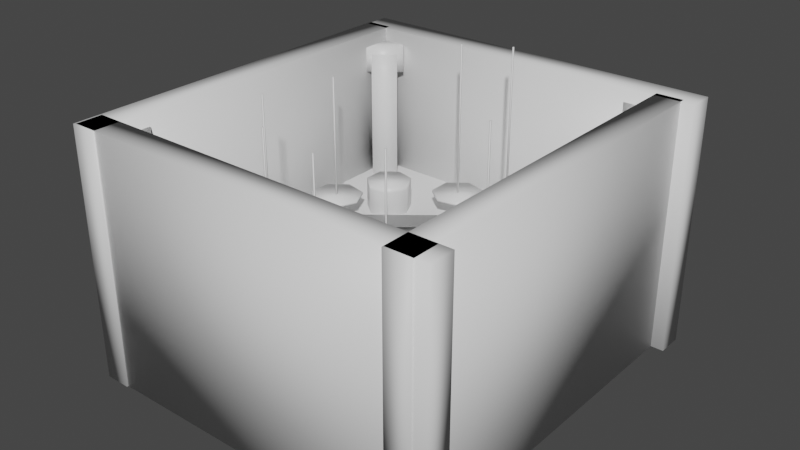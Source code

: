 # Source: BossRoom_2Model.blend  (saved by Blender 2.92.15; exported with 4.5.12 LTS)
import bpy
from mathutils import Matrix  # noqa: F401  (used for matrix-valued properties, if any)

bpy.ops.wm.read_factory_settings(use_empty=True)
scene = bpy.context.scene
scene.name = 'Scene'

# ---- collections
col_collection = bpy.data.collections.new('Collection'); scene.collection.children.link(col_collection)

# ---- materials (node trees are filled in below, after node groups)
mat_floor = bpy.data.materials.new('Floor')
mat_floor.alpha_threshold = 0.0
mat_floor.use_transparent_shadow = False
mat_floor.line_color = (0.0, 0.0, 0.0, 1.0)
mat_wall = bpy.data.materials.new('Wall')
mat_wall.use_transparent_shadow = False
mat_lava = bpy.data.materials.new('lava')
mat_lava.use_transparent_shadow = False

# ---- material node trees
mat_floor.use_nodes = True; mat_floor.node_tree.nodes.clear()
_N = mat_floor.node_tree.nodes; _L = mat_floor.node_tree.links
n0 = _N.new('ShaderNodeOutputMaterial'); n0.name = 'Material Output'; n0.location = (300, 300)
n1 = _N.new('ShaderNodeBsdfPrincipled'); n1.name = 'Principled BSDF'; n1.location = (10, 300)
n1.distribution = 'GGX'
n1.subsurface_method = 'BURLEY'
n1.inputs[2].default_value = 0.4
n1.inputs[3].default_value = 1.45
n1.inputs[27].default_value = (0.0, 0.0, 0.0, 1.0)
n1.inputs[28].default_value = 1.0
_L.new(n1.outputs[0], n0.inputs[0])
n0.is_active_output = True
mat_wall.use_nodes = True; mat_wall.node_tree.nodes.clear()
_N = mat_wall.node_tree.nodes; _L = mat_wall.node_tree.links
n0 = _N.new('ShaderNodeBsdfPrincipled'); n0.name = 'Principled BSDF'; n0.location = (10, 300)
n0.distribution = 'GGX'
n0.subsurface_method = 'BURLEY'
n0.inputs[3].default_value = 1.45
n0.inputs[27].default_value = (0.0, 0.0, 0.0, 1.0)
n0.inputs[28].default_value = 1.0
n1 = _N.new('ShaderNodeOutputMaterial'); n1.name = 'Material Output'; n1.location = (300, 300)
_L.new(n0.outputs[0], n1.inputs[0])
n1.is_active_output = True
mat_lava.use_nodes = True; mat_lava.node_tree.nodes.clear()
_N = mat_lava.node_tree.nodes; _L = mat_lava.node_tree.links
n0 = _N.new('ShaderNodeBsdfPrincipled'); n0.name = 'Principled BSDF'; n0.location = (10, 300)
n0.distribution = 'GGX'
n0.subsurface_method = 'BURLEY'
n0.inputs[3].default_value = 1.45
n0.inputs[27].default_value = (0.0, 0.0, 0.0, 1.0)
n0.inputs[28].default_value = 1.0
n1 = _N.new('ShaderNodeOutputMaterial'); n1.name = 'Material Output'; n1.location = (300, 300)
_L.new(n0.outputs[0], n1.inputs[0])
n1.is_active_output = True

# ---- world
world_world = bpy.data.worlds.new('World'); scene.world = world_world
world_world.use_nodes = True; world_world.node_tree.nodes.clear()
_N = world_world.node_tree.nodes; _L = world_world.node_tree.links
n0 = _N.new('ShaderNodeOutputWorld'); n0.name = 'World Output'; n0.location = (300, 300)
n1 = _N.new('ShaderNodeBackground'); n1.name = 'Background'; n1.location = (10, 300)
n1.inputs[0].default_value = (0.05088, 0.05088, 0.05088, 1.0)
_L.new(n1.outputs[0], n0.inputs[0])
n0.is_active_output = True
world_world.color = (0.05088, 0.05088, 0.05088)
world_world.use_sun_shadow = False
world_world.sun_shadow_jitter_overblur = 0.0

# ---- meshes
me_mesh = bpy.data.meshes.new('Mesh')
me_mesh.from_pydata([(3.031, 50.94, 4.248), (-0.7344, 58.76, 4.248), (-9.194, 60.69, 4.248), (-15.98, 55.28, 4.248), (-15.98, 46.61, 4.248), (-9.194, 41.2, 4.248), (-0.7344, 43.13, 4.248), (3.031, 50.94, 3.248), (-0.7344, 58.76, 3.248), (-9.194, 60.69, 3.248), (-15.98, 55.28, 3.248), (-15.98, 46.61, 3.248), (-9.194, 41.2, 3.248), (-0.7344, 43.13, 3.248)], [], [(0, 1, 2, 3, 4, 5, 6), (13, 12, 11, 10, 9, 8, 7), (7, 8, 1, 0), (8, 9, 2, 1), (9, 10, 3, 2), (10, 11, 4, 3), (11, 12, 5, 4), (12, 13, 6, 5), (13, 7, 0, 6)])
me_mesh.polygons.foreach_set('use_smooth', [True] * 9)
_uv = me_mesh.uv_layers.new(name='UVW')
_uv.uv.foreach_set('vector', [4.237, 5.535, 4.068, 5.496, 3.992, 5.34, 4.068, 5.183, 4.237, 5.144, 4.373, 5.253, 4.373, 5.426, 5.328, 4.085, 5.498, 4.047, 5.634, 4.155, 5.634, 4.329, 5.498, 4.437, 5.328, 4.398, 5.253, 4.242, -0.4796, 5.521, -0.4796, 5.694, -0.4996, 5.694, -0.4996, 5.521, -0.2753, 5.71, -0.2753, 5.884, -0.2954, 5.884, -0.2954, 5.71, 3.712, 5.605, 3.712, 5.431, 3.732, 5.431, 3.732, 5.605, 5.933, -2.982, 5.933, -2.808, 5.913, -2.808, 5.913, -2.982, 3.347, -0.3599, 3.173, -0.3599, 3.173, -0.3799, 3.347, -0.3799, -1.824, 5.661, -1.824, 5.835, -1.844, 5.835, -1.844, 5.661, -0.2753, 5.521, -0.2753, 5.694, -0.2954, 5.694, -0.2954, 5.521])
me_mesh.materials.append(mat_floor)
me_mesh.use_remesh_fix_poles = True
me_mesh.use_remesh_preserve_attributes = False
me_mesh.use_mirror_vertex_groups = False
me_mesh.update()
me_mesh.normals_split_custom_set([tuple(v) for v in zip(*[iter([0.7836, -9.406e-07, 0.6212, 0.4886, 0.6127, 0.6212, -0.1744, 0.764, 0.6212, -0.706, 0.34, 0.6212, -0.706, -0.34, 0.6212, -0.1744, -0.764, 0.6212, 0.4886, -0.6127, 0.6212, 0.4886, -0.6127, -0.6212, -0.1744, -0.764, -0.6212, -0.706, -0.34, -0.6212, -0.706, 0.34, -0.6212, -0.1744, 0.764, -0.6212, 0.4886, 0.6127, -0.6212, 0.7836, 8.581e-07, -0.6212, 0.7836, 8.581e-07, -0.6212, 0.4886, 0.6127, -0.6212, 0.4886, 0.6127, 0.6212, 0.7836, -9.406e-07, 0.6212, 0.4886, 0.6127, -0.6212, -0.1744, 0.764, -0.6212, -0.1744, 0.764, 0.6212, 0.4886, 0.6127, 0.6212, -0.1744, 0.764, -0.6212, -0.706, 0.34, -0.6212, -0.706, 0.34, 0.6212, -0.1744, 0.764, 0.6212, -0.706, 0.34, -0.6212, -0.706, -0.34, -0.6212, -0.706, -0.34, 0.6212, -0.706, 0.34, 0.6212, -0.706, -0.34, -0.6212, -0.1744, -0.764, -0.6212, -0.1744, -0.764, 0.6212, -0.706, -0.34, 0.6212, -0.1744, -0.764, -0.6212, 0.4886, -0.6127, -0.6212, 0.4886, -0.6127, 0.6212, -0.1744, -0.764, 0.6212, 0.4886, -0.6127, -0.6212, 0.7836, 8.581e-07, -0.6212, 0.7836, -9.406e-07, 0.6212, 0.4886, -0.6127, 0.6212])] * 3)])
me_mesh_001 = bpy.data.meshes.new('Mesh.001')
me_mesh_001.from_pydata([(-7.258, 50.65, 3.621), (-7.258, 50.65, 62.8), (-6.758, 50.65, 3.621), (-6.758, 50.65, 62.8), (-6.758, 51.15, 3.621), (-6.758, 51.15, 62.8), (-7.258, 51.15, 3.621), (-7.258, 51.15, 62.8)], [], [(2, 3, 1, 0), (4, 5, 3, 2), (6, 7, 5, 4), (0, 1, 7, 6), (3, 5, 7, 1), (4, 2, 0, 6)])
me_mesh_001.polygons.foreach_set('use_smooth', [True] * 6)
_uv = me_mesh_001.uv_layers.new(name='UVW')
_uv.uv.foreach_set('vector', [5.84, 1.169, 5.84, 2.352, 5.819, 2.352, 5.819, 1.169, 5.796, -2.493, 5.796, -1.31, 5.776, -1.309, 5.776, -2.493, 5.833, -2.493, 5.833, -1.31, 5.812, -1.309, 5.812, -2.493, -0.1715, 4.756, -0.1715, 3.572, -0.1508, 3.572, -0.1508, 4.756, 0.617, -0.3418, 0.617, -0.3562, 0.6313, -0.3562, 0.6313, -0.3418, 0.617, -0.3722, 0.617, -0.3866, 0.6313, -0.3866, 0.6313, -0.3722])
me_mesh_001.materials.append(mat_wall)
me_mesh_001.use_remesh_fix_poles = True
me_mesh_001.use_remesh_preserve_attributes = False
me_mesh_001.use_mirror_vertex_groups = False
me_mesh_001.update()
me_mesh_001.normals_split_custom_set([tuple(v) for v in zip(*[iter([0.5774, -0.5774, -0.5774, 0.5774, -0.5774, 0.5774, -0.5774, -0.5774, 0.5774, -0.5774, -0.5774, -0.5774, 0.5774, 0.5774, -0.5774, 0.5774, 0.5774, 0.5774, 0.5774, -0.5774, 0.5774, 0.5774, -0.5774, -0.5774, -0.5774, 0.5774, -0.5774, -0.5774, 0.5774, 0.5774, 0.5774, 0.5774, 0.5774, 0.5774, 0.5774, -0.5774, -0.5774, -0.5774, -0.5774, -0.5774, -0.5774, 0.5774, -0.5774, 0.5774, 0.5774, -0.5774, 0.5774, -0.5774, 0.5774, -0.5774, 0.5774, 0.5774, 0.5774, 0.5774, -0.5774, 0.5774, 0.5774, -0.5774, -0.5774, 0.5774, 0.5774, 0.5774, -0.5774, 0.5774, -0.5774, -0.5774, -0.5774, -0.5774, -0.5774, -0.5774, 0.5774, -0.5774])] * 3)])
me_mesh_002 = bpy.data.meshes.new('Mesh.002')
me_mesh_002.from_pydata([(-7.029, -37.84, 7.628), (-10.79, -30.02, 7.628), (-19.25, -28.09, 7.628), (-26.04, -33.5, 7.628), (-26.04, -42.18, 7.628), (-19.25, -47.59, 7.628), (-10.79, -45.66, 7.628), (-7.029, -37.84, 6.628), (-10.79, -30.02, 6.628), (-19.25, -28.09, 6.628), (-26.04, -33.5, 6.628), (-26.04, -42.18, 6.628), (-19.25, -47.59, 6.628), (-10.79, -45.66, 6.628)], [], [(0, 1, 2, 3, 4, 5, 6), (13, 12, 11, 10, 9, 8, 7), (7, 8, 1, 0), (8, 9, 2, 1), (9, 10, 3, 2), (10, 11, 4, 3), (11, 12, 5, 4), (12, 13, 6, 5), (13, 7, 0, 6)])
me_mesh_002.polygons.foreach_set('use_smooth', [True] * 9)
_uv = me_mesh_002.uv_layers.new(name='UVW')
_uv.uv.foreach_set('vector', [4.67, 5.061, 4.806, 5.17, 4.806, 5.344, 4.67, 5.452, 4.501, 5.413, 4.425, 5.257, 4.501, 5.1, 4.932, 4.398, 4.857, 4.242, 4.932, 4.085, 5.101, 4.047, 5.237, 4.155, 5.237, 4.329, 5.101, 4.437, 4.816, 5.658, 4.816, 5.831, 4.796, 5.831, 4.796, 5.658, 4.816, 5.468, 4.816, 5.642, 4.796, 5.642, 4.796, 5.468, 1.131, -0.6665, 1.305, -0.6665, 1.305, -0.6465, 1.131, -0.6465, 3.942, 5.889, 3.942, 5.715, 3.962, 5.715, 3.962, 5.889, 3.536, -0.3599, 3.363, -0.3599, 3.363, -0.3799, 3.536, -0.3799, 3.726, -0.3599, 3.552, -0.3599, 3.552, -0.3799, 3.726, -0.3799, 5.908, 3.758, 5.908, 3.932, 5.888, 3.932, 5.888, 3.758])
me_mesh_002.materials.append(mat_floor)
me_mesh_002.use_remesh_fix_poles = True
me_mesh_002.use_remesh_preserve_attributes = False
me_mesh_002.use_mirror_vertex_groups = False
me_mesh_002.update()
me_mesh_002.normals_split_custom_set([tuple(v) for v in zip(*[iter([0.7836, -9.901e-07, 0.6212, 0.4886, 0.6127, 0.6212, -0.1744, 0.764, 0.6212, -0.706, 0.34, 0.6212, -0.706, -0.34, 0.6212, -0.1744, -0.764, 0.6212, 0.4886, -0.6127, 0.6212, 0.4886, -0.6127, -0.6212, -0.1744, -0.764, -0.6212, -0.706, -0.34, -0.6212, -0.706, 0.34, -0.6212, -0.1744, 0.764, -0.6212, 0.4886, 0.6127, -0.6212, 0.7836, 8.086e-07, -0.6212, 0.7836, 8.086e-07, -0.6212, 0.4886, 0.6127, -0.6212, 0.4886, 0.6127, 0.6212, 0.7836, -9.901e-07, 0.6212, 0.4886, 0.6127, -0.6212, -0.1744, 0.764, -0.6212, -0.1744, 0.764, 0.6212, 0.4886, 0.6127, 0.6212, -0.1744, 0.764, -0.6212, -0.706, 0.34, -0.6212, -0.706, 0.34, 0.6212, -0.1744, 0.764, 0.6212, -0.706, 0.34, -0.6212, -0.706, -0.34, -0.6212, -0.706, -0.34, 0.6212, -0.706, 0.34, 0.6212, -0.706, -0.34, -0.6212, -0.1744, -0.764, -0.6212, -0.1744, -0.764, 0.6212, -0.706, -0.34, 0.6212, -0.1744, -0.764, -0.6212, 0.4886, -0.6127, -0.6212, 0.4886, -0.6127, 0.6212, -0.1744, -0.764, 0.6212, 0.4886, -0.6127, -0.6212, 0.7836, 8.086e-07, -0.6212, 0.7836, -9.901e-07, 0.6212, 0.4886, -0.6127, 0.6212])] * 3)])
me_mesh_003 = bpy.data.meshes.new('Mesh.003')
me_mesh_003.from_pydata([(-17.32, -38.13, 7.633), (-17.32, -38.13, 56.08), (-16.82, -38.13, 7.633), (-16.82, -38.13, 56.08), (-16.82, -37.63, 7.633), (-16.82, -37.63, 56.08), (-17.32, -37.63, 7.633), (-17.32, -37.63, 56.08)], [], [(2, 3, 1, 0), (4, 5, 3, 2), (6, 7, 5, 4), (0, 1, 7, 6), (3, 5, 7, 1), (4, 2, 0, 6)])
me_mesh_003.polygons.foreach_set('use_smooth', [True] * 6)
_uv = me_mesh_003.uv_layers.new(name='UVW')
_uv.uv.foreach_set('vector', [5.936, 0.4123, 5.936, -0.5568, 5.953, -0.5569, 5.953, 0.4122, 5.958, 2.621, 5.958, 3.591, 5.941, 3.591, 5.941, 2.622, 5.782, 3.337, 5.782, 2.368, 5.799, 2.368, 5.799, 3.337, 5.969, -2.493, 5.969, -1.524, 5.952, -1.524, 5.952, -2.493, 1.46, -1.021, 1.46, -1.034, 1.473, -1.034, 1.473, -1.021, 1.489, -1.021, 1.489, -1.034, 1.502, -1.034, 1.502, -1.021])
me_mesh_003.materials.append(mat_wall)
me_mesh_003.use_remesh_fix_poles = True
me_mesh_003.use_remesh_preserve_attributes = False
me_mesh_003.use_mirror_vertex_groups = False
me_mesh_003.update()
me_mesh_003.normals_split_custom_set([tuple(v) for v in zip(*[iter([0.5774, -0.5774, -0.5774, 0.5774, -0.5774, 0.5774, -0.5774, -0.5774, 0.5774, -0.5774, -0.5774, -0.5774, 0.5774, 0.5774, -0.5774, 0.5774, 0.5774, 0.5774, 0.5774, -0.5774, 0.5774, 0.5774, -0.5774, -0.5774, -0.5774, 0.5774, -0.5774, -0.5774, 0.5774, 0.5774, 0.5774, 0.5774, 0.5774, 0.5774, 0.5774, -0.5774, -0.5774, -0.5774, -0.5774, -0.5774, -0.5774, 0.5774, -0.5774, 0.5774, 0.5774, -0.5774, 0.5774, -0.5774, 0.5774, -0.5774, 0.5774, 0.5774, 0.5774, 0.5774, -0.5774, 0.5774, 0.5774, -0.5774, -0.5774, 0.5774, 0.5774, 0.5774, -0.5774, 0.5774, -0.5774, -0.5774, -0.5774, -0.5774, -0.5774, -0.5774, 0.5774, -0.5774])] * 3)])
me_mesh_004 = bpy.data.meshes.new('Mesh.004')
me_mesh_004.from_pydata([(-32.07, 21.07, 3.796), (-35.84, 28.89, 3.796), (-44.3, 30.82, 3.796), (-51.08, 25.41, 3.796), (-51.08, 16.73, 3.796), (-44.3, 11.32, 3.796), (-35.84, 13.25, 3.796), (-32.07, 21.07, 2.796), (-35.84, 28.89, 2.796), (-44.3, 30.82, 2.796), (-51.08, 25.41, 2.796), (-51.08, 16.73, 2.796), (-44.3, 11.32, 2.796), (-35.84, 13.25, 2.796)], [], [(0, 1, 2, 3, 4, 5, 6), (13, 12, 11, 10, 9, 8, 7), (7, 8, 1, 0), (8, 9, 2, 1), (9, 10, 3, 2), (10, 11, 4, 3), (11, 12, 5, 4), (12, 13, 6, 5), (13, 7, 0, 6)])
me_mesh_004.polygons.foreach_set('use_smooth', [True] * 9)
_uv = me_mesh_004.uv_layers.new(name='UVW')
_uv.uv.foreach_set('vector', [4.418, -0.6073, 4.248, -0.646, 4.173, -0.8025, 4.248, -0.9591, 4.418, -0.9977, 4.554, -0.8894, 4.554, -0.7156, 4.157, -0.7156, 4.021, -0.6073, 3.852, -0.646, 3.776, -0.8025, 3.852, -0.9591, 4.021, -0.9977, 4.157, -0.8894, 0.3808, -0.3666, 0.2071, -0.3666, 0.2071, -0.3866, 0.3808, -0.3866, 2.45, -0.3423, 2.45, -0.516, 2.47, -0.516, 2.47, -0.3423, 5.201, 5.439, 5.201, 5.266, 5.221, 5.266, 5.221, 5.439, -1.606, 5.429, -1.606, 5.255, -1.586, 5.255, -1.586, 5.429, 0.5706, -0.3666, 0.3968, -0.3666, 0.3968, -0.3866, 0.5706, -0.3866, 5.152, -0.6033, 5.152, -0.4295, 5.132, -0.4295, 5.132, -0.6033, 5.188, -0.7931, 5.188, -0.6193, 5.168, -0.6193, 5.168, -0.7931])
me_mesh_004.materials.append(mat_floor)
me_mesh_004.use_remesh_fix_poles = True
me_mesh_004.use_remesh_preserve_attributes = False
me_mesh_004.use_mirror_vertex_groups = False
me_mesh_004.update()
me_mesh_004.normals_split_custom_set([tuple(v) for v in zip(*[iter([0.7836, -2.97e-07, 0.6212, 0.4886, 0.6127, 0.6212, -0.1744, 0.764, 0.6212, -0.706, 0.34, 0.6212, -0.706, -0.34, 0.6212, -0.1744, -0.764, 0.6212, 0.4886, -0.6127, 0.6212, 0.4886, -0.6127, -0.6212, -0.1744, -0.764, -0.6212, -0.706, -0.34, -0.6212, -0.706, 0.34, -0.6212, -0.1744, 0.764, -0.6212, 0.4886, 0.6127, -0.6212, 0.7836, -1.65e-07, -0.6212, 0.7836, -1.65e-07, -0.6212, 0.4886, 0.6127, -0.6212, 0.4886, 0.6127, 0.6212, 0.7836, -2.97e-07, 0.6212, 0.4886, 0.6127, -0.6212, -0.1744, 0.764, -0.6212, -0.1744, 0.764, 0.6212, 0.4886, 0.6127, 0.6212, -0.1744, 0.764, -0.6212, -0.706, 0.34, -0.6212, -0.706, 0.34, 0.6212, -0.1744, 0.764, 0.6212, -0.706, 0.34, -0.6212, -0.706, -0.34, -0.6212, -0.706, -0.34, 0.6212, -0.706, 0.34, 0.6212, -0.706, -0.34, -0.6212, -0.1744, -0.764, -0.6212, -0.1744, -0.764, 0.6212, -0.706, -0.34, 0.6212, -0.1744, -0.764, -0.6212, 0.4886, -0.6127, -0.6212, 0.4886, -0.6127, 0.6212, -0.1744, -0.764, 0.6212, 0.4886, -0.6127, -0.6212, 0.7836, -1.65e-07, -0.6212, 0.7836, -2.97e-07, 0.6212, 0.4886, -0.6127, 0.6212])] * 3)])
me_mesh_005 = bpy.data.meshes.new('Mesh.005')
me_mesh_005.from_pydata([(-42.36, 20.78, 3.044), (-42.36, 20.78, 50.74), (-41.86, 20.78, 3.044), (-41.86, 20.78, 50.74), (-41.86, 21.28, 3.044), (-41.86, 21.28, 50.74), (-42.36, 21.28, 3.044), (-42.36, 21.28, 50.74)], [], [(2, 3, 1, 0), (4, 5, 3, 2), (6, 7, 5, 4), (0, 1, 7, 6), (3, 5, 7, 1), (4, 2, 0, 6)])
me_mesh_005.polygons.foreach_set('use_smooth', [True] * 6)
_uv = me_mesh_005.uv_layers.new(name='UVW')
_uv.uv.foreach_set('vector', [5.986, -0.5569, 5.986, 0.3971, 5.969, 0.3971, 5.969, -0.5568, 5.98, 4.047, 5.98, 5.0, 5.963, 5.001, 5.963, 4.047, 5.98, 5.017, 5.98, 5.97, 5.963, 5.971, 5.963, 5.017, 5.959, 2.123, 5.959, 1.169, 5.976, 1.169, 5.976, 2.123, 1.518, -1.021, 1.518, -1.034, 1.531, -1.034, 1.531, -1.021, 1.547, -1.021, 1.547, -1.034, 1.56, -1.034, 1.56, -1.021])
me_mesh_005.materials.append(mat_wall)
me_mesh_005.use_remesh_fix_poles = True
me_mesh_005.use_remesh_preserve_attributes = False
me_mesh_005.use_mirror_vertex_groups = False
me_mesh_005.update()
me_mesh_005.normals_split_custom_set([tuple(v) for v in zip(*[iter([0.5774, -0.5774, -0.5774, 0.5774, -0.5774, 0.5774, -0.5774, -0.5774, 0.5774, -0.5774, -0.5774, -0.5774, 0.5774, 0.5774, -0.5774, 0.5774, 0.5774, 0.5774, 0.5774, -0.5774, 0.5774, 0.5774, -0.5774, -0.5774, -0.5774, 0.5774, -0.5774, -0.5774, 0.5774, 0.5774, 0.5774, 0.5774, 0.5774, 0.5774, 0.5774, -0.5774, -0.5774, -0.5774, -0.5774, -0.5774, -0.5774, 0.5774, -0.5774, 0.5774, 0.5774, -0.5774, 0.5774, -0.5774, 0.5774, -0.5774, 0.5774, 0.5774, 0.5774, 0.5774, -0.5774, 0.5774, 0.5774, -0.5774, -0.5774, 0.5774, 0.5774, 0.5774, -0.5774, 0.5774, -0.5774, -0.5774, -0.5774, -0.5774, -0.5774, -0.5774, 0.5774, -0.5774])] * 3)])
me_mesh_006 = bpy.data.meshes.new('Mesh.006')
me_mesh_006.from_pydata([(14.37, -37.84, 3.974), (10.61, -30.02, 3.974), (2.147, -28.09, 3.974), (-4.637, -33.5, 3.974), (-4.637, -42.18, 3.974), (2.147, -47.59, 3.974), (10.61, -45.66, 3.974), (14.37, -37.84, 2.974), (10.61, -30.02, 2.974), (2.147, -28.09, 2.974), (-4.637, -33.5, 2.974), (-4.637, -42.18, 2.974), (2.147, -47.59, 2.974), (10.61, -45.66, 2.974)], [], [(0, 1, 2, 3, 4, 5, 6), (13, 12, 11, 10, 9, 8, 7), (7, 8, 1, 0), (8, 9, 2, 1), (9, 10, 3, 2), (10, 11, 4, 3), (11, 12, 5, 4), (12, 13, 6, 5), (13, 7, 0, 6)])
me_mesh_006.polygons.foreach_set('use_smooth', [True] * 9)
_uv = me_mesh_006.uv_layers.new(name='UVW')
_uv.uv.foreach_set('vector', [4.857, 4.648, 4.932, 4.492, 5.101, 4.453, 5.237, 4.561, 5.237, 4.735, 5.101, 4.843, 4.932, 4.805, -2.13, 5.104, -1.96, 5.065, -1.824, 5.174, -1.824, 5.347, -1.96, 5.456, -2.13, 5.417, -2.205, 5.261, -0.4796, 5.71, -0.4796, 5.884, -0.4996, 5.884, -0.4996, 5.71, -1.642, 5.619, -1.642, 5.445, -1.622, 5.445, -1.622, 5.619, -1.593, 5.825, -1.593, 5.651, -1.573, 5.651, -1.573, 5.825, 5.914, -0.9299, 5.914, -1.104, 5.934, -1.104, 5.934, -0.9299, 4.409, 5.524, 4.409, 5.698, 4.389, 5.698, 4.389, 5.524, 3.645, -0.4255, 3.819, -0.4255, 3.819, -0.4055, 3.645, -0.4055, 1.017, -0.3413, 0.8435, -0.3413, 0.8435, -0.3613, 1.017, -0.3613])
me_mesh_006.materials.append(mat_floor)
me_mesh_006.use_remesh_fix_poles = True
me_mesh_006.use_remesh_preserve_attributes = False
me_mesh_006.use_mirror_vertex_groups = False
me_mesh_006.update()
me_mesh_006.normals_split_custom_set([tuple(v) for v in zip(*[iter([0.7836, -8.746e-07, 0.6212, 0.4886, 0.6127, 0.6212, -0.1744, 0.764, 0.6212, -0.706, 0.34, 0.6212, -0.706, -0.34, 0.6212, -0.1744, -0.764, 0.6212, 0.4886, -0.6127, 0.6212, 0.4886, -0.6127, -0.6212, -0.1744, -0.764, -0.6212, -0.706, -0.34, -0.6212, -0.706, 0.34, -0.6212, -0.1744, 0.764, -0.6212, 0.4886, 0.6127, -0.6212, 0.7836, 9.241e-07, -0.6212, 0.7836, 9.241e-07, -0.6212, 0.4886, 0.6127, -0.6212, 0.4886, 0.6127, 0.6212, 0.7836, -8.746e-07, 0.6212, 0.4886, 0.6127, -0.6212, -0.1744, 0.764, -0.6212, -0.1744, 0.764, 0.6212, 0.4886, 0.6127, 0.6212, -0.1744, 0.764, -0.6212, -0.706, 0.34, -0.6212, -0.706, 0.34, 0.6212, -0.1744, 0.764, 0.6212, -0.706, 0.34, -0.6212, -0.706, -0.34, -0.6212, -0.706, -0.34, 0.6212, -0.706, 0.34, 0.6212, -0.706, -0.34, -0.6212, -0.1744, -0.764, -0.6212, -0.1744, -0.764, 0.6212, -0.706, -0.34, 0.6212, -0.1744, -0.764, -0.6212, 0.4886, -0.6127, -0.6212, 0.4886, -0.6127, 0.6212, -0.1744, -0.764, 0.6212, 0.4886, -0.6127, -0.6212, 0.7836, 9.241e-07, -0.6212, 0.7836, -8.746e-07, 0.6212, 0.4886, -0.6127, 0.6212])] * 3)])
me_mesh_007 = bpy.data.meshes.new('Mesh.007')
me_mesh_007.from_pydata([(4.084, -38.13, 3.317), (4.084, -38.13, 53.34), (4.584, -38.13, 3.317), (4.584, -38.13, 53.34), (4.584, -37.63, 3.317), (4.584, -37.63, 53.34), (4.084, -37.63, 3.317), (4.084, -37.63, 53.34)], [], [(2, 3, 1, 0), (4, 5, 3, 2), (6, 7, 5, 4), (0, 1, 7, 6), (3, 5, 7, 1), (4, 2, 0, 6)])
me_mesh_007.polygons.foreach_set('use_smooth', [True] * 6)
_uv = me_mesh_007.uv_layers.new(name='UVW')
_uv.uv.foreach_set('vector', [5.925, 2.621, 5.925, 3.622, 5.908, 3.622, 5.908, 2.622, 5.943, 1.169, 5.943, 2.169, 5.926, 2.169, 5.926, 1.169, 5.936, -2.493, 5.936, -1.493, 5.919, -1.492, 5.919, -2.493, 5.947, 4.047, 5.947, 5.047, 5.929, 5.047, 5.929, 4.047, 1.431, -1.02, 1.431, -1.034, 1.444, -1.034, 1.444, -1.02, 1.402, -1.02, 1.402, -1.034, 1.415, -1.034, 1.415, -1.02])
me_mesh_007.materials.append(mat_wall)
me_mesh_007.use_remesh_fix_poles = True
me_mesh_007.use_remesh_preserve_attributes = False
me_mesh_007.use_mirror_vertex_groups = False
me_mesh_007.update()
me_mesh_007.normals_split_custom_set([tuple(v) for v in zip(*[iter([0.5774, -0.5774, -0.5774, 0.5774, -0.5774, 0.5774, -0.5774, -0.5774, 0.5774, -0.5774, -0.5774, -0.5774, 0.5774, 0.5774, -0.5774, 0.5774, 0.5774, 0.5774, 0.5774, -0.5774, 0.5774, 0.5774, -0.5774, -0.5774, -0.5774, 0.5774, -0.5774, -0.5774, 0.5774, 0.5774, 0.5774, 0.5774, 0.5774, 0.5774, 0.5774, -0.5774, -0.5774, -0.5774, -0.5774, -0.5774, -0.5774, 0.5774, -0.5774, 0.5774, 0.5774, -0.5774, 0.5774, -0.5774, 0.5774, -0.5774, 0.5774, 0.5774, 0.5774, 0.5774, -0.5774, 0.5774, 0.5774, -0.5774, -0.5774, 0.5774, 0.5774, 0.5774, -0.5774, 0.5774, -0.5774, -0.5774, -0.5774, -0.5774, -0.5774, -0.5774, 0.5774, -0.5774])] * 3)])
me_mesh_008 = bpy.data.meshes.new('Mesh.008')
me_mesh_008.from_pydata([(37.98, -31.84, 7.819), (34.22, -24.02, 7.819), (25.76, -22.09, 7.819), (18.97, -27.5, 7.819), (18.97, -36.18, 7.819), (25.76, -41.59, 7.819), (34.22, -39.66, 7.819), (37.98, -31.84, 6.819), (34.22, -24.02, 6.819), (25.76, -22.09, 6.819), (18.97, -27.5, 6.819), (18.97, -36.18, 6.819), (25.76, -41.59, 6.819), (34.22, -39.66, 6.819)], [], [(0, 1, 2, 3, 4, 5, 6), (13, 12, 11, 10, 9, 8, 7), (7, 8, 1, 0), (8, 9, 2, 1), (9, 10, 3, 2), (10, 11, 4, 3), (11, 12, 5, 4), (12, 13, 6, 5), (13, 7, 0, 6)])
me_mesh_008.polygons.foreach_set('use_smooth', [True] * 9)
_uv = me_mesh_008.uv_layers.new(name='UVW')
_uv.uv.foreach_set('vector', [4.857, 5.055, 4.932, 4.898, 5.101, 4.859, 5.237, 4.968, 5.237, 5.141, 5.101, 5.25, 4.932, 5.211, -2.753, 5.456, -2.923, 5.417, -2.998, 5.261, -2.923, 5.104, -2.753, 5.065, -2.618, 5.174, -2.618, 5.347, -1.586, 5.445, -1.586, 5.619, -1.606, 5.619, -1.606, 5.445, -1.88, 5.835, -1.88, 5.661, -1.86, 5.661, -1.86, 5.835, 1.131, -0.7025, 1.305, -0.7025, 1.305, -0.6825, 1.131, -0.6825, 5.914, -1.12, 5.914, -1.293, 5.934, -1.293, 5.934, -1.12, 3.157, -0.3599, 2.983, -0.3599, 2.983, -0.3799, 3.157, -0.3799, 1.207, -0.3413, 1.033, -0.3413, 1.033, -0.3613, 1.207, -0.3613, 4.409, 5.334, 4.409, 5.508, 4.389, 5.508, 4.389, 5.334])
me_mesh_008.materials.append(mat_floor)
me_mesh_008.use_remesh_fix_poles = True
me_mesh_008.use_remesh_preserve_attributes = False
me_mesh_008.use_mirror_vertex_groups = False
me_mesh_008.update()
me_mesh_008.normals_split_custom_set([tuple(v) for v in zip(*[iter([0.7836, -9.571e-07, 0.6212, 0.4886, 0.6127, 0.6212, -0.1744, 0.764, 0.6212, -0.706, 0.34, 0.6212, -0.706, -0.34, 0.6212, -0.1744, -0.764, 0.6212, 0.4886, -0.6127, 0.6212, 0.4886, -0.6127, -0.6212, -0.1744, -0.764, -0.6212, -0.706, -0.34, -0.6212, -0.706, 0.34, -0.6212, -0.1744, 0.764, -0.6212, 0.4886, 0.6127, -0.6212, 0.7836, 8.416e-07, -0.6212, 0.7836, 8.416e-07, -0.6212, 0.4886, 0.6127, -0.6212, 0.4886, 0.6127, 0.6212, 0.7836, -9.571e-07, 0.6212, 0.4886, 0.6127, -0.6212, -0.1744, 0.764, -0.6212, -0.1744, 0.764, 0.6212, 0.4886, 0.6127, 0.6212, -0.1744, 0.764, -0.6212, -0.706, 0.34, -0.6212, -0.706, 0.34, 0.6212, -0.1744, 0.764, 0.6212, -0.706, 0.34, -0.6212, -0.706, -0.34, -0.6212, -0.706, -0.34, 0.6212, -0.706, 0.34, 0.6212, -0.706, -0.34, -0.6212, -0.1744, -0.764, -0.6212, -0.1744, -0.764, 0.6212, -0.706, -0.34, 0.6212, -0.1744, -0.764, -0.6212, 0.4886, -0.6127, -0.6212, 0.4886, -0.6127, 0.6212, -0.1744, -0.764, 0.6212, 0.4886, -0.6127, -0.6212, 0.7836, 8.416e-07, -0.6212, 0.7836, -9.571e-07, 0.6212, 0.4886, -0.6127, 0.6212])] * 3)])
me_mesh_009 = bpy.data.meshes.new('Mesh.009')
me_mesh_009.from_pydata([(27.69, -32.13, 6.952), (27.69, -32.13, 59.35), (28.19, -32.13, 6.952), (28.19, -32.13, 59.35), (28.19, -31.63, 6.952), (28.19, -31.63, 59.35), (27.69, -31.63, 6.952), (27.69, -31.63, 59.35)], [], [(2, 3, 1, 0), (4, 5, 3, 2), (6, 7, 5, 4), (0, 1, 7, 6), (3, 5, 7, 1), (4, 2, 0, 6)])
me_mesh_009.polygons.foreach_set('use_smooth', [True] * 6)
_uv = me_mesh_009.uv_layers.new(name='UVW')
_uv.uv.foreach_set('vector', [5.895, 5.095, 5.895, 4.047, 5.913, 4.047, 5.913, 5.095, 5.892, 2.621, 5.892, 3.67, 5.874, 3.67, 5.874, 2.622, 5.885, -1.445, 5.885, -2.493, 5.903, -2.493, 5.903, -1.445, 5.91, 1.169, 5.91, 2.217, 5.891, 2.217, 5.891, 1.169, 1.343, -1.02, 1.343, -1.034, 1.356, -1.034, 1.356, -1.02, 1.372, -1.02, 1.372, -1.034, 1.386, -1.034, 1.386, -1.02])
me_mesh_009.materials.append(mat_wall)
me_mesh_009.use_remesh_fix_poles = True
me_mesh_009.use_remesh_preserve_attributes = False
me_mesh_009.use_mirror_vertex_groups = False
me_mesh_009.update()
me_mesh_009.normals_split_custom_set([tuple(v) for v in zip(*[iter([0.5774, -0.5774, -0.5774, 0.5774, -0.5774, 0.5774, -0.5774, -0.5774, 0.5774, -0.5774, -0.5774, -0.5774, 0.5774, 0.5774, -0.5774, 0.5774, 0.5774, 0.5774, 0.5774, -0.5774, 0.5774, 0.5774, -0.5774, -0.5774, -0.5774, 0.5774, -0.5774, -0.5774, 0.5774, 0.5774, 0.5774, 0.5774, 0.5774, 0.5774, 0.5774, -0.5774, -0.5774, -0.5774, -0.5774, -0.5774, -0.5774, 0.5774, -0.5774, 0.5774, 0.5774, -0.5774, 0.5774, -0.5774, 0.5774, -0.5774, 0.5774, 0.5774, 0.5774, 0.5774, -0.5774, 0.5774, 0.5774, -0.5774, -0.5774, 0.5774, 0.5774, 0.5774, -0.5774, 0.5774, -0.5774, -0.5774, -0.5774, -0.5774, -0.5774, -0.5774, 0.5774, -0.5774])] * 3)])
me_mesh_010 = bpy.data.meshes.new('Mesh.010')
me_mesh_010.from_pydata([(-23.01, -22.42, 3.869), (-26.77, -14.6, 3.869), (-35.23, -12.67, 3.869), (-42.02, -18.08, 3.869), (-42.02, -26.76, 3.869), (-35.23, -32.17, 3.869), (-26.77, -30.24, 3.869), (-23.01, -22.42, 2.869), (-26.77, -14.6, 2.869), (-35.23, -12.67, 2.869), (-42.02, -18.08, 2.869), (-42.02, -26.76, 2.869), (-35.23, -32.17, 2.869), (-26.77, -30.24, 2.869)], [], [(0, 1, 2, 3, 4, 5, 6), (13, 12, 11, 10, 9, 8, 7), (7, 8, 1, 0), (8, 9, 2, 1), (9, 10, 3, 2), (10, 11, 4, 3), (11, 12, 5, 4), (12, 13, 6, 5), (13, 7, 0, 6)])
me_mesh_010.polygons.foreach_set('use_smooth', [True] * 9)
_uv = me_mesh_010.uv_layers.new(name='UVW')
_uv.uv.foreach_set('vector', [4.645, -0.646, 4.57, -0.8025, 4.645, -0.9591, 4.814, -0.9977, 4.95, -0.8894, 4.95, -0.7156, 4.814, -0.6073, 3.625, -0.9977, 3.76, -0.8894, 3.76, -0.7156, 3.625, -0.6073, 3.455, -0.646, 3.38, -0.8025, 3.455, -0.9591, 5.152, -0.7931, 5.152, -0.6193, 5.132, -0.6193, 5.132, -0.7931, 5.168, -0.4295, 5.168, -0.6033, 5.188, -0.6033, 5.188, -0.4295, 0.6554, -0.6444, 0.6554, -0.8181, 0.6754, -0.8181, 0.6754, -0.6444, -1.642, 5.239, -1.642, 5.065, -1.622, 5.065, -1.622, 5.239, -0.1724, -0.3866, 0.001314, -0.3866, 0.001314, -0.3666, -0.1724, -0.3666, -1.622, 5.255, -1.622, 5.429, -1.642, 5.429, -1.642, 5.255, 4.409, 5.144, 4.409, 5.318, 4.389, 5.318, 4.389, 5.144])
me_mesh_010.materials.append(mat_floor)
me_mesh_010.use_remesh_fix_poles = True
me_mesh_010.use_remesh_preserve_attributes = False
me_mesh_010.use_mirror_vertex_groups = False
me_mesh_010.update()
me_mesh_010.normals_split_custom_set([tuple(v) for v in zip(*[iter([0.7836, -1.485e-07, 0.6212, 0.4886, 0.6127, 0.6212, -0.1744, 0.764, 0.6212, -0.706, 0.34, 0.6212, -0.706, -0.34, 0.6212, -0.1744, -0.764, 0.6212, 0.4886, -0.6127, 0.6212, 0.4886, -0.6127, -0.6212, -0.1744, -0.764, -0.6212, -0.706, -0.34, -0.6212, -0.706, 0.34, -0.6212, -0.1744, 0.764, -0.6212, 0.4886, 0.6127, -0.6212, 0.7836, 1.65e-08, -0.6212, 0.7836, 1.65e-08, -0.6212, 0.4886, 0.6127, -0.6212, 0.4886, 0.6127, 0.6212, 0.7836, -1.485e-07, 0.6212, 0.4886, 0.6127, -0.6212, -0.1744, 0.764, -0.6212, -0.1744, 0.764, 0.6212, 0.4886, 0.6127, 0.6212, -0.1744, 0.764, -0.6212, -0.706, 0.34, -0.6212, -0.706, 0.34, 0.6212, -0.1744, 0.764, 0.6212, -0.706, 0.34, -0.6212, -0.706, -0.34, -0.6212, -0.706, -0.34, 0.6212, -0.706, 0.34, 0.6212, -0.706, -0.34, -0.6212, -0.1744, -0.764, -0.6212, -0.1744, -0.764, 0.6212, -0.706, -0.34, 0.6212, -0.1744, -0.764, -0.6212, 0.4886, -0.6127, -0.6212, 0.4886, -0.6127, 0.6212, -0.1744, -0.764, 0.6212, 0.4886, -0.6127, -0.6212, 0.7836, 1.65e-08, -0.6212, 0.7836, -1.485e-07, 0.6212, 0.4886, -0.6127, 0.6212])] * 3)])
me_mesh_011 = bpy.data.meshes.new('Mesh.011')
me_mesh_011.from_pydata([(-33.29, -22.71, 2.942), (-33.29, -22.71, 58.98), (-32.79, -22.71, 2.942), (-32.79, -22.71, 58.98), (-32.79, -22.21, 2.942), (-32.79, -22.21, 58.98), (-33.29, -22.21, 2.942), (-33.29, -22.21, 58.98)], [], [(2, 3, 1, 0), (4, 5, 3, 2), (6, 7, 5, 4), (0, 1, 7, 6), (3, 5, 7, 1), (4, 2, 0, 6)])
me_mesh_011.polygons.foreach_set('use_smooth', [True] * 6)
_uv = me_mesh_011.uv_layers.new(name='UVW')
_uv.uv.foreach_set('vector', [-0.1519, 4.772, -0.1519, 5.893, -0.1715, 5.893, -0.1715, 4.772, 5.858, 2.621, 5.858, 3.742, 5.838, 3.742, 5.838, 2.622, -0.1897, 4.772, -0.1897, 5.893, -0.2092, 5.893, -0.2092, 4.772, 5.869, -2.493, 5.869, -1.372, 5.849, -1.372, 5.849, -2.493, 1.253, -0.3474, 1.253, -0.3613, 1.267, -0.3613, 1.267, -0.3474, 1.313, -0.3474, 1.313, -0.3613, 1.327, -0.3613, 1.327, -0.3474])
me_mesh_011.materials.append(mat_wall)
me_mesh_011.use_remesh_fix_poles = True
me_mesh_011.use_remesh_preserve_attributes = False
me_mesh_011.use_mirror_vertex_groups = False
me_mesh_011.update()
me_mesh_011.normals_split_custom_set([tuple(v) for v in zip(*[iter([0.5774, -0.5774, -0.5774, 0.5774, -0.5774, 0.5774, -0.5774, -0.5774, 0.5774, -0.5774, -0.5774, -0.5774, 0.5774, 0.5774, -0.5774, 0.5774, 0.5774, 0.5774, 0.5774, -0.5774, 0.5774, 0.5774, -0.5774, -0.5774, -0.5774, 0.5774, -0.5774, -0.5774, 0.5774, 0.5774, 0.5774, 0.5774, 0.5774, 0.5774, 0.5774, -0.5774, -0.5774, -0.5774, -0.5774, -0.5774, -0.5774, 0.5774, -0.5774, 0.5774, 0.5774, -0.5774, 0.5774, -0.5774, 0.5774, -0.5774, 0.5774, 0.5774, 0.5774, 0.5774, -0.5774, 0.5774, 0.5774, -0.5774, -0.5774, 0.5774, 0.5774, 0.5774, -0.5774, 0.5774, -0.5774, -0.5774, -0.5774, -0.5774, -0.5774, -0.5774, 0.5774, -0.5774])] * 3)])
me_mesh_012 = bpy.data.meshes.new('Mesh.012')
me_mesh_012.from_pydata([(53.83, -2.36, 7.806), (50.06, 5.458, 7.806), (41.6, 7.389, 7.806), (34.82, 1.978, 7.806), (34.82, -6.699, 7.806), (41.6, -12.11, 7.806), (50.06, -10.18, 7.806), (53.83, -2.36, 6.806), (50.06, 5.458, 6.806), (41.6, 7.389, 6.806), (34.82, 1.978, 6.806), (34.82, -6.699, 6.806), (41.6, -12.11, 6.806), (50.06, -10.18, 6.806)], [], [(0, 1, 2, 3, 4, 5, 6), (13, 12, 11, 10, 9, 8, 7), (7, 8, 1, 0), (8, 9, 2, 1), (9, 10, 3, 2), (10, 11, 4, 3), (11, 12, 5, 4), (12, 13, 6, 5), (13, 7, 0, 6)])
me_mesh_012.polygons.foreach_set('use_smooth', [True] * 9)
_uv = me_mesh_012.uv_layers.new(name='UVW')
_uv.uv.foreach_set('vector', [0.9794, -0.6431, 0.81, -0.6818, 0.7346, -0.8383, 0.81, -0.9949, 0.9794, -1.034, 1.115, -0.9252, 1.115, -0.7514, 3.228, -0.6073, 3.059, -0.646, 2.983, -0.8025, 3.059, -0.9591, 3.228, -0.9977, 3.364, -0.8894, 3.364, -0.7156, -0.3622, -0.3866, -0.1884, -0.3866, -0.1884, -0.3666, -0.3622, -0.3666, 3.942, 5.32, 3.942, 5.146, 3.962, 5.146, 3.962, 5.32, 0.6537, -0.3613, 0.8275, -0.3613, 0.8275, -0.3413, 0.6537, -0.3413, -1.606, 5.239, -1.606, 5.065, -1.586, 5.065, -1.586, 5.239, 2.434, -0.516, 2.434, -0.3423, 2.414, -0.3423, 2.414, -0.516, 0.1911, -0.3666, 0.01731, -0.3666, 0.01731, -0.3866, 0.1911, -0.3866, 0.7114, -0.8181, 0.7114, -0.6444, 0.6914, -0.6444, 0.6914, -0.8181])
me_mesh_012.materials.append(mat_floor)
me_mesh_012.use_remesh_fix_poles = True
me_mesh_012.use_remesh_preserve_attributes = False
me_mesh_012.use_mirror_vertex_groups = False
me_mesh_012.update()
me_mesh_012.normals_split_custom_set([tuple(v) for v in zip(*[iter([0.7836, -6.601e-08, 0.6212, 0.4886, 0.6127, 0.6212, -0.1744, 0.764, 0.6212, -0.706, 0.34, 0.6212, -0.706, -0.34, 0.6212, -0.1744, -0.764, 0.6212, 0.4886, -0.6127, 0.6212, 0.4886, -0.6127, -0.6212, -0.1744, -0.764, -0.6212, -0.706, -0.34, -0.6212, -0.706, 0.34, -0.6212, -0.1744, 0.764, -0.6212, 0.4886, 0.6127, -0.6212, 0.7836, 6.601e-08, -0.6212, 0.7836, 6.601e-08, -0.6212, 0.4886, 0.6127, -0.6212, 0.4886, 0.6127, 0.6212, 0.7836, -6.601e-08, 0.6212, 0.4886, 0.6127, -0.6212, -0.1744, 0.764, -0.6212, -0.1744, 0.764, 0.6212, 0.4886, 0.6127, 0.6212, -0.1744, 0.764, -0.6212, -0.706, 0.34, -0.6212, -0.706, 0.34, 0.6212, -0.1744, 0.764, 0.6212, -0.706, 0.34, -0.6212, -0.706, -0.34, -0.6212, -0.706, -0.34, 0.6212, -0.706, 0.34, 0.6212, -0.706, -0.34, -0.6212, -0.1744, -0.764, -0.6212, -0.1744, -0.764, 0.6212, -0.706, -0.34, 0.6212, -0.1744, -0.764, -0.6212, 0.4886, -0.6127, -0.6212, 0.4886, -0.6127, 0.6212, -0.1744, -0.764, 0.6212, 0.4886, -0.6127, -0.6212, 0.7836, 6.601e-08, -0.6212, 0.7836, -6.601e-08, 0.6212, 0.4886, -0.6127, 0.6212])] * 3)])
me_mesh_013 = bpy.data.meshes.new('Mesh.013')
me_mesh_013.from_pydata([(43.54, -2.652, 6.878), (43.54, -2.652, 62.92), (44.04, -2.652, 6.878), (44.04, -2.652, 62.92), (44.04, -2.152, 6.878), (44.04, -2.152, 62.92), (43.54, -2.152, 6.878), (43.54, -2.152, 62.92)], [], [(2, 3, 1, 0), (4, 5, 3, 2), (6, 7, 5, 4), (0, 1, 7, 6), (3, 5, 7, 1), (4, 2, 0, 6)])
me_mesh_013.polygons.foreach_set('use_smooth', [True] * 6)
_uv = me_mesh_013.uv_layers.new(name='UVW')
_uv.uv.foreach_set('vector', [-0.2448, 5.893, -0.2448, 4.772, -0.2252, 4.772, -0.2252, 5.893, 5.824, 5.167, 5.824, 4.047, 5.844, 4.047, 5.844, 5.167, 5.856, 2.29, 5.856, 1.169, 5.875, 1.169, 5.875, 2.289, 5.879, 4.047, 5.879, 5.167, 5.86, 5.167, 5.86, 4.047, 1.223, -0.3474, 1.223, -0.3613, 1.237, -0.3613, 1.237, -0.3474, 1.283, -0.3474, 1.283, -0.3613, 1.297, -0.3613, 1.297, -0.3474])
me_mesh_013.materials.append(mat_wall)
me_mesh_013.use_remesh_fix_poles = True
me_mesh_013.use_remesh_preserve_attributes = False
me_mesh_013.use_mirror_vertex_groups = False
me_mesh_013.update()
me_mesh_013.normals_split_custom_set([tuple(v) for v in zip(*[iter([0.5774, -0.5774, -0.5774, 0.5774, -0.5774, 0.5774, -0.5774, -0.5774, 0.5774, -0.5774, -0.5774, -0.5774, 0.5774, 0.5774, -0.5774, 0.5774, 0.5774, 0.5774, 0.5774, -0.5774, 0.5774, 0.5774, -0.5774, -0.5774, -0.5774, 0.5774, -0.5774, -0.5774, 0.5774, 0.5774, 0.5774, 0.5774, 0.5774, 0.5774, 0.5774, -0.5774, -0.5774, -0.5774, -0.5774, -0.5774, -0.5774, 0.5774, -0.5774, 0.5774, 0.5774, -0.5774, 0.5774, -0.5774, 0.5774, -0.5774, 0.5774, 0.5774, 0.5774, 0.5774, -0.5774, 0.5774, 0.5774, -0.5774, -0.5774, 0.5774, 0.5774, 0.5774, -0.5774, 0.5774, -0.5774, -0.5774, -0.5774, -0.5774, -0.5774, -0.5774, 0.5774, -0.5774])] * 3)])
me_mesh_014 = bpy.data.meshes.new('Mesh.014')
me_mesh_014.from_pydata([(25.09, 50.94, 7.804), (21.32, 58.76, 7.804), (12.86, 60.69, 7.804), (6.079, 55.28, 7.804), (6.079, 46.61, 7.804), (12.86, 41.2, 7.804), (21.32, 43.13, 7.804), (25.09, 50.94, 6.804), (21.32, 58.76, 6.804), (12.86, 60.69, 6.804), (6.079, 55.28, 6.804), (6.079, 46.61, 6.804), (12.86, 41.2, 6.804), (21.32, 43.13, 6.804)], [], [(0, 1, 2, 3, 4, 5, 6), (13, 12, 11, 10, 9, 8, 7), (7, 8, 1, 0), (8, 9, 2, 1), (9, 10, 3, 2), (10, 11, 4, 3), (11, 12, 5, 4), (12, 13, 6, 5), (13, 7, 0, 6)])
me_mesh_014.polygons.foreach_set('use_smooth', [True] * 9)
_uv = me_mesh_014.uv_layers.new(name='UVW')
_uv.uv.foreach_set('vector', [-2.602, 5.261, -2.526, 5.104, -2.357, 5.065, -2.221, 5.174, -2.221, 5.347, -2.357, 5.456, -2.526, 5.417, 5.634, 4.561, 5.634, 4.735, 5.498, 4.843, 5.328, 4.805, 5.253, 4.648, 5.328, 4.492, 5.498, 4.453, 5.618, 4.859, 5.618, 5.033, 5.598, 5.033, 5.598, 4.859, -1.88, 5.645, -1.88, 5.472, -1.86, 5.472, -1.86, 5.645, 3.942, 5.699, 3.942, 5.526, 3.962, 5.526, 3.962, 5.699, 5.913, -2.618, 5.913, -2.792, 5.933, -2.792, 5.933, -2.618, -1.824, 5.472, -1.824, 5.645, -1.844, 5.645, -1.844, 5.472, 3.962, 5.336, 3.962, 5.51, 3.942, 5.51, 3.942, 5.336, 5.938, 0.549, 5.938, 0.7227, 5.918, 0.7227, 5.918, 0.549])
me_mesh_014.materials.append(mat_floor)
me_mesh_014.use_remesh_fix_poles = True
me_mesh_014.use_remesh_preserve_attributes = False
me_mesh_014.use_mirror_vertex_groups = False
me_mesh_014.update()
me_mesh_014.normals_split_custom_set([tuple(v) for v in zip(*[iter([0.7836, -1.023e-06, 0.6212, 0.4886, 0.6127, 0.6212, -0.1744, 0.764, 0.6212, -0.706, 0.34, 0.6212, -0.706, -0.34, 0.6212, -0.1744, -0.764, 0.6212, 0.4886, -0.6127, 0.6212, 0.4886, -0.6127, -0.6212, -0.1744, -0.764, -0.6212, -0.706, -0.34, -0.6212, -0.706, 0.34, -0.6212, -0.1744, 0.764, -0.6212, 0.4886, 0.6127, -0.6212, 0.7836, 7.756e-07, -0.6212, 0.7836, 7.756e-07, -0.6212, 0.4886, 0.6127, -0.6212, 0.4886, 0.6127, 0.6212, 0.7836, -1.023e-06, 0.6212, 0.4886, 0.6127, -0.6212, -0.1744, 0.764, -0.6212, -0.1744, 0.764, 0.6212, 0.4886, 0.6127, 0.6212, -0.1744, 0.764, -0.6212, -0.706, 0.34, -0.6212, -0.706, 0.34, 0.6212, -0.1744, 0.764, 0.6212, -0.706, 0.34, -0.6212, -0.706, -0.34, -0.6212, -0.706, -0.34, 0.6212, -0.706, 0.34, 0.6212, -0.706, -0.34, -0.6212, -0.1744, -0.764, -0.6212, -0.1744, -0.764, 0.6212, -0.706, -0.34, 0.6212, -0.1744, -0.764, -0.6212, 0.4886, -0.6127, -0.6212, 0.4886, -0.6127, 0.6212, -0.1744, -0.764, 0.6212, 0.4886, -0.6127, -0.6212, 0.7836, 7.756e-07, -0.6212, 0.7836, -1.023e-06, 0.6212, 0.4886, -0.6127, 0.6212])] * 3)])
me_mesh_015 = bpy.data.meshes.new('Mesh.015')
me_mesh_015.from_pydata([(14.8, 50.65, 7.177), (14.8, 50.65, 66.35), (15.3, 50.65, 7.177), (15.3, 50.65, 66.35), (15.3, 51.15, 7.177), (15.3, 51.15, 66.35), (14.8, 51.15, 7.177), (14.8, 51.15, 66.35)], [], [(2, 3, 1, 0), (4, 5, 3, 2), (6, 7, 5, 4), (0, 1, 7, 6), (3, 5, 7, 1), (4, 2, 0, 6)])
me_mesh_015.polygons.foreach_set('use_smooth', [True] * 6)
_uv = me_mesh_015.uv_layers.new(name='UVW')
_uv.uv.foreach_set('vector', [5.782, 2.352, 5.782, 1.169, 5.803, 1.169, 5.803, 2.352, -0.1875, 3.572, -0.1875, 4.756, -0.2081, 4.756, -0.2081, 3.572, 5.808, 4.047, 5.808, 5.23, 5.787, 5.23, 5.787, 4.047, -0.2241, 3.572, -0.2241, 4.756, -0.2448, 4.756, -0.2448, 3.572, 0.601, -0.3866, 0.601, -0.3722, 0.5866, -0.3722, 0.5866, -0.3866, 0.5866, -0.3418, 0.5866, -0.3562, 0.601, -0.3562, 0.601, -0.3418])
me_mesh_015.materials.append(mat_wall)
me_mesh_015.use_remesh_fix_poles = True
me_mesh_015.use_remesh_preserve_attributes = False
me_mesh_015.use_mirror_vertex_groups = False
me_mesh_015.update()
me_mesh_015.normals_split_custom_set([tuple(v) for v in zip(*[iter([0.5774, -0.5774, -0.5774, 0.5774, -0.5774, 0.5774, -0.5774, -0.5774, 0.5774, -0.5774, -0.5774, -0.5774, 0.5774, 0.5774, -0.5774, 0.5774, 0.5774, 0.5774, 0.5774, -0.5774, 0.5774, 0.5774, -0.5774, -0.5774, -0.5774, 0.5774, -0.5774, -0.5774, 0.5774, 0.5774, 0.5774, 0.5774, 0.5774, 0.5774, 0.5774, -0.5774, -0.5774, -0.5774, -0.5774, -0.5774, -0.5774, 0.5774, -0.5774, 0.5774, 0.5774, -0.5774, 0.5774, -0.5774, 0.5774, -0.5774, 0.5774, 0.5774, 0.5774, 0.5774, -0.5774, 0.5774, 0.5774, -0.5774, -0.5774, 0.5774, 0.5774, 0.5774, -0.5774, 0.5774, -0.5774, -0.5774, -0.5774, -0.5774, -0.5774, -0.5774, 0.5774, -0.5774])] * 3)])
me_mesh_016 = bpy.data.meshes.new('Mesh.016')
me_mesh_016.from_pydata([(43.85, 44.19, 3.832), (40.6, 50.95, 3.832), (33.28, 52.62, 3.832), (27.41, 47.94, 3.832), (27.41, 40.44, 3.832), (33.28, 35.76, 3.832), (40.6, 37.43, 3.832), (43.85, 44.19, -24.67), (40.6, 50.95, -24.67), (33.28, 52.62, -24.67), (27.41, 47.94, -24.67), (27.41, 40.44, -24.67), (33.28, 35.76, -24.67), (40.6, 37.43, -24.67), (27.41, 40.44, 2.18), (43.85, 44.19, 2.18), (33.28, 35.76, 2.18), (40.6, 50.95, 2.18), (40.6, 37.43, 2.18), (27.41, 47.94, 2.18), (33.28, 52.62, 2.18)], [], [(0, 1, 2, 3, 4, 5, 6), (13, 12, 11, 10, 9, 8, 7), (15, 17, 1, 0), (17, 20, 2, 1), (20, 19, 3, 2), (19, 14, 4, 3), (14, 16, 5, 4), (16, 18, 6, 5), (18, 15, 0, 6), (13, 7, 15, 18), (12, 13, 18, 16), (11, 12, 16, 14), (10, 11, 14, 19), (9, 10, 19, 20), (8, 9, 20, 17), (7, 8, 17, 15)])
me_mesh_016.polygons.foreach_set('use_smooth', [True] * 16)
me_mesh_016.polygons.foreach_set('material_index', [0, 1, 0, 0, 0, 0, 0, 0, 0, 1, 1, 1, 1, 1, 1, 1])
_uv = me_mesh_016.uv_layers.new(name='UVW')
_uv.uv.foreach_set('vector', [5.582, 5.103, 5.464, 5.196, 5.318, 5.163, 5.253, 5.028, 5.318, 4.893, 5.464, 4.859, 5.582, 4.953, 5.464, 5.212, 5.582, 5.306, 5.582, 5.456, 5.464, 5.549, 5.318, 5.516, 5.253, 5.381, 5.318, 5.246, 5.599, 0.3591, 5.449, 0.3591, 5.449, 0.3261, 5.599, 0.3261, 3.776, 5.683, 3.926, 5.683, 3.926, 5.716, 3.776, 5.716, 5.76, -1.846, 5.61, -1.846, 5.61, -1.879, 5.76, -1.879, 1.861, -0.516, 1.861, -0.366, 1.828, -0.366, 1.828, -0.516, 5.506, 3.915, 5.656, 3.915, 5.656, 3.948, 5.506, 3.948, 5.116, -0.9647, 4.966, -0.9647, 4.966, -0.9977, 5.116, -0.9977, -1.808, 5.602, -1.658, 5.602, -1.658, 5.635, -1.808, 5.635, -1.808, 5.065, -1.658, 5.065, -1.658, 5.602, -1.808, 5.602, 5.116, -0.4283, 4.966, -0.4283, 4.966, -0.9647, 5.116, -0.9647, 5.506, 3.379, 5.656, 3.379, 5.656, 3.915, 5.506, 3.915, 2.398, -0.516, 2.398, -0.366, 1.861, -0.366, 1.861, -0.516, 5.76, -1.309, 5.61, -1.309, 5.61, -1.846, 5.76, -1.846, 3.776, 5.146, 3.926, 5.146, 3.926, 5.683, 3.776, 5.683, 5.599, 0.8956, 5.449, 0.8956, 5.449, 0.3591, 5.599, 0.3591])
me_mesh_016.materials.append(mat_floor)
me_mesh_016.materials.append(mat_wall)
me_mesh_016.use_remesh_fix_poles = True
me_mesh_016.use_remesh_preserve_attributes = False
me_mesh_016.use_mirror_vertex_groups = False
me_mesh_016.update()
me_mesh_016.normals_split_custom_set([tuple(v) for v in zip(*[iter([0.7836, -3.135e-07, 0.6212, 0.4886, 0.6127, 0.6212, -0.1744, 0.764, 0.6212, -0.706, 0.34, 0.6212, -0.706, -0.34, 0.6212, -0.1744, -0.764, 0.6212, 0.4886, -0.6127, 0.6212, 0.4886, -0.6127, -0.6212, -0.1744, -0.764, -0.6212, -0.706, -0.34, -0.6212, -0.706, 0.34, -0.6212, -0.1744, 0.764, -0.6212, 0.4886, 0.6127, -0.6212, 0.7836, -4.95e-08, -0.6212, 1.0, -2.422e-07, -2.101e-08, 0.6235, 0.7818, 8.404e-08, 0.4886, 0.6127, 0.6212, 0.7836, -3.135e-07, 0.6212, 0.6235, 0.7818, 8.404e-08, -0.2225, 0.9749, 1.261e-07, -0.1744, 0.764, 0.6212, 0.4886, 0.6127, 0.6212, -0.2225, 0.9749, 1.261e-07, -0.901, 0.4339, 4.202e-08, -0.706, 0.34, 0.6212, -0.1744, 0.764, 0.6212, -0.901, 0.4339, 4.202e-08, -0.901, -0.4339, -4.202e-08, -0.706, -0.34, 0.6212, -0.706, 0.34, 0.6212, -0.901, -0.4339, -4.202e-08, -0.2225, -0.9749, -1.261e-07, -0.1744, -0.764, 0.6212, -0.706, -0.34, 0.6212, -0.2225, -0.9749, -1.261e-07, 0.6235, -0.7818, -1.051e-07, 0.4886, -0.6127, 0.6212, -0.1744, -0.764, 0.6212, 0.6235, -0.7818, -1.051e-07, 1.0, -2.422e-07, -2.101e-08, 0.7836, -3.135e-07, 0.6212, 0.4886, -0.6127, 0.6212, 0.4886, -0.6127, -0.6212, 0.7836, -4.95e-08, -0.6212, 1.0, -2.422e-07, -2.101e-08, 0.6235, -0.7818, -1.051e-07, -0.1744, -0.764, -0.6212, 0.4886, -0.6127, -0.6212, 0.6235, -0.7818, -1.051e-07, -0.2225, -0.9749, -1.261e-07, -0.706, -0.34, -0.6212, -0.1744, -0.764, -0.6212, -0.2225, -0.9749, -1.261e-07, -0.901, -0.4339, -4.202e-08, -0.706, 0.34, -0.6212, -0.706, -0.34, -0.6212, -0.901, -0.4339, -4.202e-08, -0.901, 0.4339, 4.202e-08, -0.1744, 0.764, -0.6212, -0.706, 0.34, -0.6212, -0.901, 0.4339, 4.202e-08, -0.2225, 0.9749, 1.261e-07, 0.4886, 0.6127, -0.6212, -0.1744, 0.764, -0.6212, -0.2225, 0.9749, 1.261e-07, 0.6235, 0.7818, 8.404e-08, 0.7836, -4.95e-08, -0.6212, 0.4886, 0.6127, -0.6212, 0.6235, 0.7818, 8.404e-08, 1.0, -2.422e-07, -2.101e-08])] * 3)])
me_mesh_017 = bpy.data.meshes.new('Mesh.017')
me_mesh_017.from_pydata([(-35.28, -2.168, 7.221), (-38.54, 4.595, 7.221), (-45.86, 6.265, 7.221), (-51.72, 1.585, 7.221), (-51.72, -5.921, 7.221), (-45.86, -10.6, 7.221), (-38.54, -8.931, 7.221), (-35.28, -2.168, -11.03), (-38.54, 4.595, -11.03), (-45.86, 6.265, -11.03), (-51.72, 1.585, -11.03), (-51.72, -5.921, -11.03), (-45.86, -10.6, -11.03), (-38.54, -8.931, -11.03), (-51.72, -5.921, 5.36), (-35.28, -2.168, 5.36), (-45.86, -10.6, 5.36), (-38.54, 4.595, 5.36), (-38.54, -8.931, 5.36), (-51.72, 1.585, 5.36), (-45.86, 6.265, 5.36)], [], [(0, 1, 2, 3, 4, 5, 6), (13, 12, 11, 10, 9, 8, 7), (15, 17, 1, 0), (17, 20, 2, 1), (20, 19, 3, 2), (19, 14, 4, 3), (14, 16, 5, 4), (16, 18, 6, 5), (18, 15, 0, 6), (13, 7, 15, 18), (12, 13, 18, 16), (11, 12, 16, 14), (10, 11, 14, 19), (9, 10, 19, 20), (8, 9, 20, 17), (7, 8, 17, 15)])
me_mesh_017.polygons.foreach_set('use_smooth', [True] * 16)
me_mesh_017.polygons.foreach_set('material_index', [0, 1, 0, 0, 0, 0, 0, 0, 0, 1, 1, 1, 1, 1, 1, 1])
_uv = me_mesh_017.uv_layers.new(name='UVW')
_uv.uv.foreach_set('vector', [1.122, 5.768, 0.9765, 5.734, 0.9115, 5.6, 0.9765, 5.465, 1.122, 5.431, 1.239, 5.525, 1.239, 5.674, 1.583, 5.674, 1.466, 5.768, 1.32, 5.734, 1.255, 5.6, 1.32, 5.465, 1.466, 5.431, 1.583, 5.525, -0.3114, 5.558, -0.461, 5.558, -0.461, 5.521, -0.3114, 5.521, -0.5156, 5.558, -0.6653, 5.558, -0.6653, 5.521, -0.5156, 5.521, -2.849, 5.509, -2.998, 5.509, -2.998, 5.472, -2.849, 5.472, -2.351, 5.509, -2.501, 5.509, -2.501, 5.472, -2.351, 5.472, -0.9966, 5.848, -0.847, 5.848, -0.847, 5.885, -0.9966, 5.885, -1.05, 5.67, -1.05, 5.521, -1.013, 5.521, -1.013, 5.67, -2.683, 5.509, -2.833, 5.509, -2.833, 5.472, -2.683, 5.472, -2.683, 5.836, -2.833, 5.836, -2.833, 5.509, -2.683, 5.509, -1.377, 5.67, -1.377, 5.521, -1.05, 5.521, -1.05, 5.67, -0.9966, 5.521, -0.847, 5.521, -0.847, 5.848, -0.9966, 5.848, -2.351, 5.836, -2.501, 5.836, -2.501, 5.509, -2.351, 5.509, -2.849, 5.836, -2.998, 5.836, -2.998, 5.509, -2.849, 5.509, -0.5156, 5.885, -0.6653, 5.885, -0.6653, 5.558, -0.5156, 5.558, -0.3114, 5.885, -0.461, 5.885, -0.461, 5.558, -0.3114, 5.558])
me_mesh_017.materials.append(mat_floor)
me_mesh_017.materials.append(mat_wall)
me_mesh_017.use_remesh_fix_poles = True
me_mesh_017.use_remesh_preserve_attributes = False
me_mesh_017.use_mirror_vertex_groups = False
me_mesh_017.update()
me_mesh_017.normals_split_custom_set([tuple(v) for v in zip(*[iter([0.7836, -2.31e-07, 0.6212, 0.4886, 0.6127, 0.6212, -0.1744, 0.764, 0.6212, -0.706, 0.34, 0.6212, -0.706, -0.34, 0.6212, -0.1744, -0.764, 0.6212, 0.4886, -0.6127, 0.6212, 0.4886, -0.6127, -0.6212, -0.1744, -0.764, -0.6212, -0.706, -0.34, -0.6212, -0.706, 0.34, -0.6212, -0.1744, 0.764, -0.6212, 0.4886, 0.6127, -0.6212, 0.7836, 4.95e-08, -0.6212, 1.0, -7.37e-08, 3.165e-08, 0.6235, 0.7818, 1.806e-07, 0.4886, 0.6127, 0.6212, 0.7836, -2.31e-07, 0.6212, 0.6235, 0.7818, 1.806e-07, -0.2225, 0.9749, 2.083e-07, -0.1744, 0.764, 0.6212, 0.4886, 0.6127, 0.6212, -0.2225, 0.9749, 2.083e-07, -0.901, 0.4339, 8.091e-08, -0.706, 0.34, 0.6212, -0.1744, 0.764, 0.6212, -0.901, 0.4339, 8.091e-08, -0.901, -0.4339, -3.442e-08, -0.706, -0.34, 0.6212, -0.706, 0.34, 0.6212, -0.901, -0.4339, -3.442e-08, -0.2225, -0.9749, -8.604e-08, -0.1744, -0.764, 0.6212, -0.706, -0.34, 0.6212, -0.2225, -0.9749, -8.604e-08, 0.6235, -0.7818, -7.314e-08, 0.4886, -0.6127, 0.6212, -0.1744, -0.764, 0.6212, 0.6235, -0.7818, -7.314e-08, 1.0, -7.37e-08, 3.165e-08, 0.7836, -2.31e-07, 0.6212, 0.4886, -0.6127, 0.6212, 0.4886, -0.6127, -0.6212, 0.7836, 4.95e-08, -0.6212, 1.0, -7.37e-08, 3.165e-08, 0.6235, -0.7818, -7.314e-08, -0.1744, -0.764, -0.6212, 0.4886, -0.6127, -0.6212, 0.6235, -0.7818, -7.314e-08, -0.2225, -0.9749, -8.604e-08, -0.706, -0.34, -0.6212, -0.1744, -0.764, -0.6212, -0.2225, -0.9749, -8.604e-08, -0.901, -0.4339, -3.442e-08, -0.706, 0.34, -0.6212, -0.706, -0.34, -0.6212, -0.901, -0.4339, -3.442e-08, -0.901, 0.4339, 8.091e-08, -0.1744, 0.764, -0.6212, -0.706, 0.34, -0.6212, -0.901, 0.4339, 8.091e-08, -0.2225, 0.9749, 2.083e-07, 0.4886, 0.6127, -0.6212, -0.1744, 0.764, -0.6212, -0.2225, 0.9749, 2.083e-07, 0.6235, 0.7818, 1.806e-07, 0.7836, 4.95e-08, -0.6212, 0.4886, 0.6127, -0.6212, 0.6235, 0.7818, 1.806e-07, 1.0, -7.37e-08, 3.165e-08])] * 3)])
me_mesh_018 = bpy.data.meshes.new('Mesh.018')
me_mesh_018.from_pydata([(-21.36, 37.51, 7.533), (-24.62, 44.27, 7.533), (-31.94, 45.94, 7.533), (-37.8, 41.26, 7.533), (-37.8, 33.75, 7.533), (-31.94, 29.07, 7.533), (-24.62, 30.75, 7.533), (-21.36, 37.51, -10.72), (-24.62, 44.27, -10.72), (-31.94, 45.94, -10.72), (-37.8, 41.26, -10.72), (-37.8, 33.75, -10.72), (-31.94, 29.07, -10.72), (-24.62, 30.75, -10.72), (-37.8, 33.75, 5.679), (-21.36, 37.51, 5.679), (-31.94, 29.07, 5.679), (-24.62, 44.27, 5.679), (-24.62, 30.75, 5.679), (-37.8, 41.26, 5.679), (-31.94, 45.94, 5.679)], [], [(0, 1, 2, 3, 4, 5, 6), (13, 12, 11, 10, 9, 8, 7), (15, 17, 1, 0), (17, 20, 2, 1), (20, 19, 3, 2), (19, 14, 4, 3), (14, 16, 5, 4), (16, 18, 6, 5), (18, 15, 0, 6), (13, 7, 15, 18), (12, 13, 18, 16), (11, 12, 16, 14), (10, 11, 14, 19), (9, 10, 19, 20), (8, 9, 20, 17), (7, 8, 17, 15)])
me_mesh_018.polygons.foreach_set('use_smooth', [True] * 16)
me_mesh_018.polygons.foreach_set('material_index', [0, 1, 0, 0, 0, 0, 0, 0, 0, 1, 1, 1, 1, 1, 1, 1])
_uv = me_mesh_018.uv_layers.new(name='UVW')
_uv.uv.foreach_set('vector', [0.5516, 5.674, 0.4346, 5.768, 0.2887, 5.734, 0.2238, 5.6, 0.2887, 5.465, 0.4346, 5.431, 0.5516, 5.525, 0.6326, 5.465, 0.7785, 5.431, 0.8955, 5.525, 0.8955, 5.674, 0.7785, 5.768, 0.6326, 5.734, 0.5676, 5.6, 4.029, 5.551, 4.029, 5.7, 3.992, 5.7, 3.992, 5.551, -2.517, 5.509, -2.667, 5.509, -2.667, 5.472, -2.517, 5.472, -0.6813, 5.558, -0.831, 5.558, -0.831, 5.521, -0.6813, 5.521, -1.542, 5.848, -1.393, 5.848, -1.393, 5.885, -1.542, 5.885, 5.822, 3.415, 5.672, 3.415, 5.672, 3.379, 5.822, 3.379, -2.299, 5.472, -2.299, 5.621, -2.335, 5.621, -2.335, 5.472, 4.78, 5.505, 4.63, 5.505, 4.63, 5.468, 4.78, 5.468, 4.78, 5.832, 4.63, 5.832, 4.63, 5.505, 4.78, 5.505, -1.972, 5.472, -1.972, 5.621, -2.299, 5.621, -2.299, 5.472, 5.822, 3.742, 5.672, 3.742, 5.672, 3.415, 5.822, 3.415, -1.542, 5.521, -1.393, 5.521, -1.393, 5.848, -1.542, 5.848, -0.6813, 5.885, -0.831, 5.885, -0.831, 5.558, -0.6813, 5.558, -2.517, 5.836, -2.667, 5.836, -2.667, 5.509, -2.517, 5.509, 4.356, 5.551, 4.356, 5.7, 4.029, 5.7, 4.029, 5.551])
me_mesh_018.materials.append(mat_floor)
me_mesh_018.materials.append(mat_wall)
me_mesh_018.use_remesh_fix_poles = True
me_mesh_018.use_remesh_preserve_attributes = False
me_mesh_018.use_mirror_vertex_groups = False
me_mesh_018.update()
me_mesh_018.normals_split_custom_set([tuple(v) for v in zip(*[iter([0.7836, -1.155e-07, 0.6212, 0.4886, 0.6127, 0.6212, -0.1744, 0.764, 0.6212, -0.706, 0.34, 0.6212, -0.706, -0.34, 0.6212, -0.1744, -0.764, 0.6212, 0.4886, -0.6127, 0.6212, 0.4886, -0.6127, -0.6212, -0.1744, -0.764, -0.6212, -0.706, -0.34, -0.6212, -0.706, 0.34, -0.6212, -0.1744, 0.764, -0.6212, 0.4886, 0.6127, -0.6212, 0.7836, 1.32e-07, -0.6212, 1.0, 0.0, -3.44e-08, 0.6235, 0.7818, 3.44e-08, 0.4886, 0.6127, 0.6212, 0.7836, -1.155e-07, 0.6212, 0.6235, 0.7818, 3.44e-08, -0.2225, 0.9749, 6.88e-08, -0.1744, 0.764, 0.6212, 0.4886, 0.6127, 0.6212, -0.2225, 0.9749, 6.88e-08, -0.901, 0.4339, 6.88e-08, -0.706, 0.34, 0.6212, -0.1744, 0.764, 0.6212, -0.901, 0.4339, 6.88e-08, -0.901, -0.4339, -3.44e-08, -0.706, -0.34, 0.6212, -0.706, 0.34, 0.6212, -0.901, -0.4339, -3.44e-08, -0.2225, -0.9749, -1.032e-07, -0.1744, -0.764, 0.6212, -0.706, -0.34, 0.6212, -0.2225, -0.9749, -1.032e-07, 0.6235, -0.7818, -1.376e-07, 0.4886, -0.6127, 0.6212, -0.1744, -0.764, 0.6212, 0.6235, -0.7818, -1.376e-07, 1.0, 0.0, -3.44e-08, 0.7836, -1.155e-07, 0.6212, 0.4886, -0.6127, 0.6212, 0.4886, -0.6127, -0.6212, 0.7836, 1.32e-07, -0.6212, 1.0, 0.0, -3.44e-08, 0.6235, -0.7818, -1.376e-07, -0.1744, -0.764, -0.6212, 0.4886, -0.6127, -0.6212, 0.6235, -0.7818, -1.376e-07, -0.2225, -0.9749, -1.032e-07, -0.706, -0.34, -0.6212, -0.1744, -0.764, -0.6212, -0.2225, -0.9749, -1.032e-07, -0.901, -0.4339, -3.44e-08, -0.706, 0.34, -0.6212, -0.706, -0.34, -0.6212, -0.901, -0.4339, -3.44e-08, -0.901, 0.4339, 6.88e-08, -0.1744, 0.764, -0.6212, -0.706, 0.34, -0.6212, -0.901, 0.4339, 6.88e-08, -0.2225, 0.9749, 6.88e-08, 0.4886, 0.6127, -0.6212, -0.1744, 0.764, -0.6212, -0.2225, 0.9749, 6.88e-08, 0.6235, 0.7818, 3.44e-08, 0.7836, 1.32e-07, -0.6212, 0.4886, 0.6127, -0.6212, 0.6235, 0.7818, 3.44e-08, 1.0, 0.0, -3.44e-08])] * 3)])
me_mesh_019 = bpy.data.meshes.new('Mesh.019')
me_mesh_019.from_pydata([(53.45, 22.57, 7.552), (50.19, 29.34, 7.552), (42.88, 31.01, 7.552), (37.01, 26.33, 7.552), (37.01, 18.82, 7.552), (42.88, 14.14, 7.552), (50.19, 15.81, 7.552), (53.45, 22.57, -12.45), (50.19, 29.34, -12.45), (42.88, 31.01, -12.45), (37.01, 26.33, -12.45), (37.01, 18.82, -12.45), (42.88, 14.14, -12.45), (50.19, 15.81, -12.45), (37.01, 18.82, 5.645), (53.45, 22.57, 5.645), (42.88, 14.14, 5.645), (50.19, 29.34, 5.645), (50.19, 15.81, 5.645), (37.01, 26.33, 5.645), (42.88, 31.01, 5.645)], [], [(0, 1, 2, 3, 4, 5, 6), (13, 12, 11, 10, 9, 8, 7), (15, 17, 1, 0), (17, 20, 2, 1), (20, 19, 3, 2), (19, 14, 4, 3), (14, 16, 5, 4), (16, 18, 6, 5), (18, 15, 0, 6), (13, 7, 15, 18), (12, 13, 18, 16), (11, 12, 16, 14), (10, 11, 14, 19), (9, 10, 19, 20), (8, 9, 20, 17), (7, 8, 17, 15)])
me_mesh_019.polygons.foreach_set('use_smooth', [True] * 16)
me_mesh_019.polygons.foreach_set('material_index', [0, 1, 0, 0, 0, 0, 0, 0, 0, 1, 1, 1, 1, 1, 1, 1])
_uv = me_mesh_019.uv_layers.new(name='UVW')
_uv.uv.foreach_set('vector', [0.2078, 5.525, 0.2078, 5.675, 0.09069, 5.768, -0.05531, 5.735, -0.1203, 5.6, -0.05531, 5.465, 0.09069, 5.431, 4.857, 5.434, 4.921, 5.299, 5.067, 5.266, 5.185, 5.359, 5.185, 5.509, 5.067, 5.602, 4.921, 5.569, 3.491, 5.469, 3.342, 5.469, 3.342, 5.431, 3.491, 5.431, 4.098, -0.5913, 4.098, -0.4415, 4.06, -0.4415, 4.06, -0.5913, 5.764, 0.3641, 5.615, 0.3641, 5.615, 0.3261, 5.764, 0.3261, 5.747, 5.25, 5.598, 5.25, 5.598, 5.212, 5.747, 5.212, 5.76, -1.255, 5.61, -1.255, 5.61, -1.293, 5.76, -1.293, 5.764, 0.7792, 5.615, 0.7792, 5.615, 0.7411, 5.764, 0.7411, 3.683, -0.5913, 3.683, -0.4415, 3.645, -0.4415, 3.645, -0.5913, 4.044, -0.5913, 4.044, -0.4415, 3.683, -0.4415, 3.683, -0.5913, 5.764, 1.14, 5.615, 1.14, 5.615, 0.7792, 5.764, 0.7792, 5.76, -0.8944, 5.61, -0.8944, 5.61, -1.255, 5.76, -1.255, 5.747, 5.611, 5.598, 5.611, 5.598, 5.25, 5.747, 5.25, 5.764, 0.7251, 5.615, 0.7251, 5.615, 0.3641, 5.764, 0.3641, 4.459, -0.5913, 4.459, -0.4415, 4.098, -0.4415, 4.098, -0.5913, 3.491, 5.83, 3.342, 5.83, 3.342, 5.469, 3.491, 5.469])
me_mesh_019.materials.append(mat_floor)
me_mesh_019.materials.append(mat_wall)
me_mesh_019.use_remesh_fix_poles = True
me_mesh_019.use_remesh_preserve_attributes = False
me_mesh_019.use_mirror_vertex_groups = False
me_mesh_019.update()
me_mesh_019.normals_split_custom_set([tuple(v) for v in zip(*[iter([0.7836, -4.95e-08, 0.6212, 0.4886, 0.6127, 0.6212, -0.1744, 0.764, 0.6212, -0.706, 0.34, 0.6212, -0.706, -0.34, 0.6212, -0.1744, -0.764, 0.6212, 0.4886, -0.6127, 0.6212, 0.4886, -0.6127, -0.6212, -0.1744, -0.764, -0.6212, -0.706, -0.34, -0.6212, -0.706, 0.34, -0.6212, -0.1744, 0.764, -0.6212, 0.4886, 0.6127, -0.6212, 0.7836, 9.901e-08, -0.6212, 1.0, 1.053e-08, 1.004e-14, 0.6235, 0.7818, 6.235e-08, 0.4886, 0.6127, 0.6212, 0.7836, -4.95e-08, 0.6212, 0.6235, 0.7818, 6.235e-08, -0.2225, 0.9749, 6.235e-08, -0.1744, 0.764, 0.6212, 0.4886, 0.6127, 0.6212, -0.2225, 0.9749, 6.235e-08, -0.901, 0.4339, 3.118e-08, -0.706, 0.34, 0.6212, -0.1744, 0.764, 0.6212, -0.901, 0.4339, 3.118e-08, -0.901, -0.4339, -4.677e-08, -0.706, -0.34, 0.6212, -0.706, 0.34, 0.6212, -0.901, -0.4339, -4.677e-08, -0.2225, -0.9749, -9.353e-08, -0.1744, -0.764, 0.6212, -0.706, -0.34, 0.6212, -0.2225, -0.9749, -9.353e-08, 0.6235, -0.7818, -7.794e-08, 0.4886, -0.6127, 0.6212, -0.1744, -0.764, 0.6212, 0.6235, -0.7818, -7.794e-08, 1.0, 1.053e-08, 1.004e-14, 0.7836, -4.95e-08, 0.6212, 0.4886, -0.6127, 0.6212, 0.4886, -0.6127, -0.6212, 0.7836, 9.901e-08, -0.6212, 1.0, 1.053e-08, 1.004e-14, 0.6235, -0.7818, -7.794e-08, -0.1744, -0.764, -0.6212, 0.4886, -0.6127, -0.6212, 0.6235, -0.7818, -7.794e-08, -0.2225, -0.9749, -9.353e-08, -0.706, -0.34, -0.6212, -0.1744, -0.764, -0.6212, -0.2225, -0.9749, -9.353e-08, -0.901, -0.4339, -4.677e-08, -0.706, 0.34, -0.6212, -0.706, -0.34, -0.6212, -0.901, -0.4339, -4.677e-08, -0.901, 0.4339, 3.118e-08, -0.1744, 0.764, -0.6212, -0.706, 0.34, -0.6212, -0.901, 0.4339, 3.118e-08, -0.2225, 0.9749, 6.235e-08, 0.4886, 0.6127, -0.6212, -0.1744, 0.764, -0.6212, -0.2225, 0.9749, 6.235e-08, 0.6235, 0.7818, 6.235e-08, 0.7836, 9.901e-08, -0.6212, 0.4886, 0.6127, -0.6212, 0.6235, 0.7818, 6.235e-08, 1.0, 1.053e-08, 1.004e-14])] * 3)])
me_mesh_020 = bpy.data.meshes.new('Mesh.020')
me_mesh_020.from_pydata([(51.12, -20.99, 3.966), (47.87, -14.23, 3.966), (40.55, -12.56, 3.966), (34.68, -17.24, 3.966), (34.68, -24.75, 3.966), (40.55, -29.43, 3.966), (47.87, -27.76, 3.966), (51.12, -20.99, -7.284), (47.87, -14.23, -7.284), (40.55, -12.56, -7.284), (34.68, -17.24, -7.284), (34.68, -24.75, -7.284), (40.55, -29.43, -7.284), (47.87, -27.76, -7.284), (34.68, -24.75, 2.32), (51.12, -20.99, 2.32), (40.55, -29.43, 2.32), (47.87, -14.23, 2.32), (47.87, -27.76, 2.32), (34.68, -17.24, 2.32), (40.55, -12.56, 2.32)], [], [(0, 1, 2, 3, 4, 5, 6), (13, 12, 11, 10, 9, 8, 7), (15, 17, 1, 0), (17, 20, 2, 1), (20, 19, 3, 2), (19, 14, 4, 3), (14, 16, 5, 4), (16, 18, 6, 5), (18, 15, 0, 6), (13, 7, 15, 18), (12, 13, 18, 16), (11, 12, 16, 14), (10, 11, 14, 19), (9, 10, 19, 20), (8, 9, 20, 17), (7, 8, 17, 15)])
me_mesh_020.polygons.foreach_set('use_smooth', [True] * 16)
me_mesh_020.polygons.foreach_set('material_index', [0, 1, 0, 0, 0, 0, 0, 0, 0, 1, 1, 1, 1, 1, 1, 1])
_uv = me_mesh_020.uv_layers.new(name='UVW')
_uv.uv.foreach_set('vector', [1.599, 5.599, 1.664, 5.465, 1.809, 5.431, 1.926, 5.524, 1.926, 5.674, 1.809, 5.767, 1.664, 5.733, 2.152, 5.767, 2.007, 5.733, 1.942, 5.599, 2.007, 5.465, 2.152, 5.431, 2.269, 5.524, 2.269, 5.674, 5.897, -2.71, 5.748, -2.71, 5.748, -2.742, 5.897, -2.742, 4.945, -0.5586, 4.795, -0.5586, 4.795, -0.5913, 4.945, -0.5913, 2.476, 5.912, 2.476, 5.762, 2.508, 5.762, 2.508, 5.912, 2.715, 5.912, 2.715, 5.762, 2.748, 5.762, 2.748, 5.912, 2.955, 5.912, 2.955, 5.762, 2.988, 5.762, 2.988, 5.912, 5.897, -2.949, 5.748, -2.949, 5.748, -2.982, 5.897, -2.982, 5.598, 0.9443, 5.449, 0.9443, 5.449, 0.9116, 5.598, 0.9116, 5.598, 1.135, 5.449, 1.135, 5.449, 0.9443, 5.598, 0.9443, 5.897, -2.758, 5.748, -2.758, 5.748, -2.949, 5.897, -2.949, 2.764, 5.912, 2.764, 5.762, 2.955, 5.762, 2.955, 5.912, 2.524, 5.912, 2.524, 5.762, 2.715, 5.762, 2.715, 5.912, 2.285, 5.912, 2.285, 5.762, 2.476, 5.762, 2.476, 5.912, 4.945, -0.3677, 4.795, -0.3677, 4.795, -0.5586, 4.945, -0.5586, 5.897, -2.519, 5.748, -2.519, 5.748, -2.71, 5.897, -2.71])
me_mesh_020.materials.append(mat_floor)
me_mesh_020.materials.append(mat_wall)
me_mesh_020.use_remesh_fix_poles = True
me_mesh_020.use_remesh_preserve_attributes = False
me_mesh_020.use_mirror_vertex_groups = False
me_mesh_020.update()
me_mesh_020.normals_split_custom_set([tuple(v) for v in zip(*[iter([0.7836, -4.95e-08, 0.6212, 0.4886, 0.6127, 0.6212, -0.1744, 0.764, 0.6212, -0.706, 0.34, 0.6212, -0.706, -0.34, 0.6212, -0.1744, -0.764, 0.6212, 0.4886, -0.6127, 0.6212, 0.4886, -0.6127, -0.6212, -0.1744, -0.764, -0.6212, -0.706, -0.34, -0.6212, -0.706, 0.34, -0.6212, -0.1744, 0.764, -0.6212, 0.4886, 0.6127, -0.6212, 0.7836, 1.65e-08, -0.6212, 1.0, 2.106e-08, 2.937e-08, 0.6235, 0.7818, 8.81e-08, 0.4886, 0.6127, 0.6212, 0.7836, -4.95e-08, 0.6212, 0.6235, 0.7818, 8.81e-08, -0.2225, 0.9749, 1.175e-07, -0.1744, 0.764, 0.6212, 0.4886, 0.6127, 0.6212, -0.2225, 0.9749, 1.175e-07, -0.901, 0.4339, 5.873e-08, -0.706, 0.34, 0.6212, -0.1744, 0.764, 0.6212, -0.901, 0.4339, 5.873e-08, -0.901, -0.4339, -5.873e-08, -0.706, -0.34, 0.6212, -0.706, 0.34, 0.6212, -0.901, -0.4339, -5.873e-08, -0.2225, -0.9749, -5.873e-08, -0.1744, -0.764, 0.6212, -0.706, -0.34, 0.6212, -0.2225, -0.9749, -5.873e-08, 0.6235, -0.7818, 0.0, 0.4886, -0.6127, 0.6212, -0.1744, -0.764, 0.6212, 0.6235, -0.7818, 0.0, 1.0, 2.106e-08, 2.937e-08, 0.7836, -4.95e-08, 0.6212, 0.4886, -0.6127, 0.6212, 0.4886, -0.6127, -0.6212, 0.7836, 1.65e-08, -0.6212, 1.0, 2.106e-08, 2.937e-08, 0.6235, -0.7818, 0.0, -0.1744, -0.764, -0.6212, 0.4886, -0.6127, -0.6212, 0.6235, -0.7818, 0.0, -0.2225, -0.9749, -5.873e-08, -0.706, -0.34, -0.6212, -0.1744, -0.764, -0.6212, -0.2225, -0.9749, -5.873e-08, -0.901, -0.4339, -5.873e-08, -0.706, 0.34, -0.6212, -0.706, -0.34, -0.6212, -0.901, -0.4339, -5.873e-08, -0.901, 0.4339, 5.873e-08, -0.1744, 0.764, -0.6212, -0.706, 0.34, -0.6212, -0.901, 0.4339, 5.873e-08, -0.2225, 0.9749, 1.175e-07, 0.4886, 0.6127, -0.6212, -0.1744, 0.764, -0.6212, -0.2225, 0.9749, 1.175e-07, 0.6235, 0.7818, 8.81e-08, 0.7836, 1.65e-08, -0.6212, 0.4886, 0.6127, -0.6212, 0.6235, 0.7818, 8.81e-08, 1.0, 2.106e-08, 2.937e-08])] * 3)])
me_mesh_021 = bpy.data.meshes.new('Mesh.021')
me_mesh_021.from_pydata([(-58.72, -70.93, -42.36), (-58.72, -70.93, 54.15), (-58.72, 72.0, -42.36), (-58.72, 72.0, 54.15), (-68.72, 72.0, -42.36), (-68.72, 72.0, 54.15), (-68.72, -70.93, -42.36), (-68.72, -70.93, 54.15)], [], [(2, 3, 1, 0), (4, 5, 3, 2), (6, 7, 5, 4), (0, 1, 7, 6), (3, 5, 7, 1), (4, 2, 0, 6)])
me_mesh_021.polygons.foreach_set('use_smooth', [True] * 6)
_uv = me_mesh_021.uv_layers.new(name='UVW')
_uv.uv.foreach_set('vector', [1.812, 2.538, -0.1203, 2.538, -0.1203, -0.3244, 1.812, -0.3244, 5.394, -1.05, 5.394, -2.982, 5.594, -2.982, 5.594, -1.05, -0.1363, -0.3244, -0.1363, 1.608, -2.998, 1.608, -2.998, -0.3244, -0.6773, 5.505, -0.6773, 3.572, -0.477, 3.572, -0.477, 5.505, 5.274, 4.031, 5.074, 4.031, 5.074, 1.169, 5.274, 1.169, 5.058, 4.031, 4.858, 4.031, 4.858, 1.169, 5.058, 1.169])
me_mesh_021.materials.append(mat_wall)
me_mesh_021.use_remesh_fix_poles = True
me_mesh_021.use_remesh_preserve_attributes = False
me_mesh_021.use_mirror_vertex_groups = False
me_mesh_021.update()
me_mesh_021.normals_split_custom_set([tuple(v) for v in zip(*[iter([0.5774, 0.5774, -0.5774, 0.5774, 0.5774, 0.5774, 0.5774, -0.5774, 0.5774, 0.5774, -0.5774, -0.5774, -0.5774, 0.5774, -0.5774, -0.5774, 0.5774, 0.5774, 0.5774, 0.5774, 0.5774, 0.5774, 0.5774, -0.5774, -0.5774, -0.5774, -0.5774, -0.5774, -0.5774, 0.5774, -0.5774, 0.5774, 0.5774, -0.5774, 0.5774, -0.5774, 0.5774, -0.5774, -0.5774, 0.5774, -0.5774, 0.5774, -0.5774, -0.5774, 0.5774, -0.5774, -0.5774, -0.5774, 0.5774, 0.5774, 0.5774, -0.5774, 0.5774, 0.5774, -0.5774, -0.5774, 0.5774, 0.5774, -0.5774, 0.5774, -0.5774, 0.5774, -0.5774, 0.5774, 0.5774, -0.5774, 0.5774, -0.5774, -0.5774, -0.5774, -0.5774, -0.5774])] * 3)])
me_mesh_022 = bpy.data.meshes.new('Mesh.022')
me_mesh_022.from_pydata([(69.82, -70.93, -42.36), (69.82, -70.93, 54.15), (69.82, 72.0, -42.36), (69.82, 72.0, 54.15), (59.82, 72.0, -42.36), (59.82, 72.0, 54.15), (59.82, -70.93, -42.36), (59.82, -70.93, 54.15)], [], [(2, 3, 1, 0), (4, 5, 3, 2), (6, 7, 5, 4), (0, 1, 7, 6), (3, 5, 7, 1), (4, 2, 0, 6)])
me_mesh_022.polygons.foreach_set('use_smooth', [True] * 6)
_uv = me_mesh_022.uv_layers.new(name='UVW')
_uv.uv.foreach_set('vector', [3.76, 2.538, 1.828, 2.538, 1.828, -0.3244, 3.76, -0.3244, -0.6933, 3.572, -0.6933, 5.505, -0.8935, 5.505, -0.8935, 3.572, -2.998, 3.556, -2.998, 1.624, -0.1363, 1.624, -0.1363, 3.556, 5.232, 1.153, 5.232, -0.7798, 5.433, -0.7798, 5.433, 1.153, 4.193, 4.031, 3.993, 4.031, 3.993, 1.169, 4.193, 1.169, 3.977, 4.031, 3.776, 4.031, 3.776, 1.169, 3.977, 1.169])
me_mesh_022.materials.append(mat_wall)
me_mesh_022.use_remesh_fix_poles = True
me_mesh_022.use_remesh_preserve_attributes = False
me_mesh_022.use_mirror_vertex_groups = False
me_mesh_022.update()
me_mesh_022.normals_split_custom_set([tuple(v) for v in zip(*[iter([0.5774, 0.5774, -0.5774, 0.5774, 0.5774, 0.5774, 0.5774, -0.5774, 0.5774, 0.5774, -0.5774, -0.5774, -0.5774, 0.5774, -0.5774, -0.5774, 0.5774, 0.5774, 0.5774, 0.5774, 0.5774, 0.5774, 0.5774, -0.5774, -0.5774, -0.5774, -0.5774, -0.5774, -0.5774, 0.5774, -0.5774, 0.5774, 0.5774, -0.5774, 0.5774, -0.5774, 0.5774, -0.5774, -0.5774, 0.5774, -0.5774, 0.5774, -0.5774, -0.5774, 0.5774, -0.5774, -0.5774, -0.5774, 0.5774, 0.5774, 0.5774, -0.5774, 0.5774, 0.5774, -0.5774, -0.5774, 0.5774, 0.5774, -0.5774, 0.5774, -0.5774, 0.5774, -0.5774, 0.5774, 0.5774, -0.5774, 0.5774, -0.5774, -0.5774, -0.5774, -0.5774, -0.5774])] * 3)])
me_mesh_023 = bpy.data.meshes.new('Mesh.023')
me_mesh_023.from_pydata([(-68.1, -70.34, -42.36), (-68.1, -70.34, 54.15), (74.82, -70.34, -42.36), (74.82, -70.34, 54.15), (74.82, -60.34, -42.36), (74.82, -60.34, 54.15), (-68.1, -60.34, -42.36), (-68.1, -60.34, 54.15)], [], [(2, 3, 1, 0), (4, 5, 3, 2), (6, 7, 5, 4), (0, 1, 7, 6), (3, 5, 7, 1), (4, 2, 0, 6)])
me_mesh_023.polygons.foreach_set('use_smooth', [True] * 6)
_uv = me_mesh_023.uv_layers.new(name='UVW')
_uv.uv.foreach_set('vector', [3.76, 5.415, 1.828, 5.415, 1.828, 2.554, 3.76, 2.554, -1.126, 3.572, -1.126, 5.505, -1.326, 5.505, -1.326, 3.572, 2.516, -1.05, 2.516, -2.982, 5.378, -2.982, 5.378, -1.05, -1.542, 5.505, -1.542, 3.572, -1.342, 3.572, -1.342, 5.505, 4.409, 4.031, 4.209, 4.031, 4.209, 1.169, 4.409, 1.169, 4.625, 4.031, 4.425, 4.031, 4.425, 1.169, 4.625, 1.169])
me_mesh_023.materials.append(mat_wall)
me_mesh_023.use_remesh_fix_poles = True
me_mesh_023.use_remesh_preserve_attributes = False
me_mesh_023.use_mirror_vertex_groups = False
me_mesh_023.update()
me_mesh_023.normals_split_custom_set([tuple(v) for v in zip(*[iter([0.5774, -0.5774, -0.5774, 0.5774, -0.5774, 0.5774, -0.5774, -0.5774, 0.5774, -0.5774, -0.5774, -0.5774, 0.5774, 0.5774, -0.5774, 0.5774, 0.5774, 0.5774, 0.5774, -0.5774, 0.5774, 0.5774, -0.5774, -0.5774, -0.5774, 0.5774, -0.5774, -0.5774, 0.5774, 0.5774, 0.5774, 0.5774, 0.5774, 0.5774, 0.5774, -0.5774, -0.5774, -0.5774, -0.5774, -0.5774, -0.5774, 0.5774, -0.5774, 0.5774, 0.5774, -0.5774, 0.5774, -0.5774, 0.5774, -0.5774, 0.5774, 0.5774, 0.5774, 0.5774, -0.5774, 0.5774, 0.5774, -0.5774, -0.5774, 0.5774, 0.5774, 0.5774, -0.5774, 0.5774, -0.5774, -0.5774, -0.5774, -0.5774, -0.5774, -0.5774, 0.5774, -0.5774])] * 3)])
me_mesh_024 = bpy.data.meshes.new('Mesh.024')
me_mesh_024.from_pydata([(-68.1, 69.85, -42.36), (-68.1, 69.85, 54.15), (74.82, 69.85, -42.36), (74.82, 69.85, 54.15), (74.82, 79.85, -42.36), (74.82, 79.85, 54.15), (-68.1, 79.85, -42.36), (-68.1, 79.85, 54.15)], [], [(2, 3, 1, 0), (4, 5, 3, 2), (6, 7, 5, 4), (0, 1, 7, 6), (3, 5, 7, 1), (4, 2, 0, 6)])
me_mesh_024.polygons.foreach_set('use_smooth', [True] * 6)
_uv = me_mesh_024.uv_layers.new(name='UVW')
_uv.uv.foreach_set('vector', [1.812, 5.415, -0.1203, 5.415, -0.1203, 2.554, 1.812, 2.554, -0.9095, 3.572, -0.9095, 5.505, -1.11, 5.505, -1.11, 3.572, 2.5, -2.982, 2.5, -1.05, -0.3622, -1.05, -0.3622, -2.982, -0.461, 5.505, -0.461, 3.572, -0.2608, 3.572, -0.2608, 5.505, 5.49, 4.031, 5.29, 4.031, 5.29, 1.169, 5.49, 1.169, 4.842, 4.031, 4.641, 4.031, 4.641, 1.169, 4.842, 1.169])
me_mesh_024.materials.append(mat_wall)
me_mesh_024.use_remesh_fix_poles = True
me_mesh_024.use_remesh_preserve_attributes = False
me_mesh_024.use_mirror_vertex_groups = False
me_mesh_024.update()
me_mesh_024.normals_split_custom_set([tuple(v) for v in zip(*[iter([0.5774, -0.5774, -0.5774, 0.5774, -0.5774, 0.5774, -0.5774, -0.5774, 0.5774, -0.5774, -0.5774, -0.5774, 0.5774, 0.5774, -0.5774, 0.5774, 0.5774, 0.5774, 0.5774, -0.5774, 0.5774, 0.5774, -0.5774, -0.5774, -0.5774, 0.5774, -0.5774, -0.5774, 0.5774, 0.5774, 0.5774, 0.5774, 0.5774, 0.5774, 0.5774, -0.5774, -0.5774, -0.5774, -0.5774, -0.5774, -0.5774, 0.5774, -0.5774, 0.5774, 0.5774, -0.5774, 0.5774, -0.5774, 0.5774, -0.5774, 0.5774, 0.5774, 0.5774, 0.5774, -0.5774, 0.5774, 0.5774, -0.5774, -0.5774, 0.5774, 0.5774, 0.5774, -0.5774, 0.5774, -0.5774, -0.5774, -0.5774, -0.5774, -0.5774, -0.5774, 0.5774, -0.5774])] * 3)])
me_mesh_025 = bpy.data.meshes.new('Mesh.025')
me_mesh_025.from_pydata([(-51.9, 68.61, -13.37), (-53.67, 70.71, 44.12), (-59.57, 62.17, -13.37), (-61.34, 64.28, 44.12), (-55.63, 57.48, -13.37), (-58.49, 60.89, 48.36), (-47.96, 63.91, -13.37), (-50.82, 67.32, 48.36), (-56.71, 58.76, 36.6), (-49.04, 65.2, 36.6), (-46.2, 61.81, 40.84), (-53.87, 55.37, 40.84)], [], [(2, 8, 9, 0), (4, 11, 8, 2), (6, 10, 11, 4), (0, 9, 10, 6), (3, 5, 7, 1), (4, 2, 0, 6), (8, 3, 1, 9), (9, 1, 7, 10), (10, 7, 5, 11), (11, 5, 3, 8)])
me_mesh_025.polygons.foreach_set('use_smooth', [True] * 10)
_uv = me_mesh_025.uv_layers.new(name='UVW')
_uv.uv.foreach_set('vector', [0.219, -0.1354, -0.1143, -0.1354, -0.1143, -0.202, 0.219, -0.202, 1.883, 0.759, 1.883, 1.12, 1.855, 1.09, 1.842, 0.7569, 1.337, 1.708, 1.337, 1.348, 1.404, 1.348, 1.404, 1.708, 1.869, 0.1015, 1.881, -0.2315, 1.909, -0.2612, 1.909, 0.09947, 0.6806, 1.926, 0.6806, 1.967, 0.614, 1.967, 0.614, 1.926, 1.945, 0.7882, 1.986, 0.7882, 1.986, 0.8547, 1.945, 0.8547, -0.5963, 1.952, -0.5963, 1.882, -0.5298, 1.882, -0.5298, 1.952, -0.3372, 1.894, -0.3372, 1.963, -0.378, 1.963, -0.378, 1.894, 1.897, 1.321, 1.897, 1.252, 1.964, 1.252, 1.964, 1.321, 0.5396, 1.926, 0.6087, 1.926, 0.6087, 1.967, 0.5396, 1.967])
me_mesh_025.materials.append(mat_lava)
me_mesh_025.use_remesh_fix_poles = True
me_mesh_025.use_remesh_preserve_attributes = False
me_mesh_025.use_mirror_vertex_groups = False
me_mesh_025.update()
me_mesh_025.normals_split_custom_set([tuple(v) for v in zip(*[iter([-0.8275, 0.09506, -0.5533, -0.9759, -0.1017, -0.1928, 0.2697, 0.9435, -0.1928, 0.05008, 0.8315, -0.5533, -0.0836, -0.8028, -0.5904, -0.01217, -0.9623, 0.2717, -0.9759, -0.1017, -0.1928, -0.8275, 0.09506, -0.5533, 0.8051, -0.05707, -0.5904, 0.9498, -0.1551, 0.2717, -0.01217, -0.9623, 0.2717, -0.0836, -0.8028, -0.5904, 0.05008, 0.8315, -0.5533, 0.2697, 0.9435, -0.1928, 0.9498, -0.1551, 0.2717, 0.8051, -0.05707, -0.5904, -0.967, 0.2542, 0.0176, -0.431, -0.3846, 0.8163, 0.4536, 0.3576, 0.8163, -0.08244, 0.9964, 0.01761, -0.0836, -0.8028, -0.5904, -0.8275, 0.09506, -0.5533, 0.05008, 0.8315, -0.5533, 0.8051, -0.05707, -0.5904, -0.9759, -0.1017, -0.1928, -0.967, 0.2542, 0.0176, -0.08244, 0.9964, 0.01761, 0.2697, 0.9435, -0.1928, 0.2697, 0.9435, -0.1928, -0.08244, 0.9964, 0.01761, 0.4536, 0.3576, 0.8163, 0.9498, -0.1551, 0.2717, 0.9498, -0.1551, 0.2717, 0.4536, 0.3576, 0.8163, -0.431, -0.3846, 0.8163, -0.01217, -0.9623, 0.2717, -0.01217, -0.9623, 0.2717, -0.431, -0.3846, 0.8163, -0.967, 0.2542, 0.0176, -0.9759, -0.1017, -0.1928])] * 3)])
me_mesh_026 = bpy.data.meshes.new('Mesh.026')
me_mesh_026.from_pydata([(59.98, 63.97, -13.37), (61.92, 65.92, 44.12), (52.89, 71.05, -13.37), (54.84, 73.0, 44.12), (48.56, 66.72, -13.37), (51.71, 69.87, 48.36), (55.64, 59.64, -13.37), (58.79, 62.79, 48.36), (49.75, 67.91, 36.6), (56.83, 60.83, 36.6), (53.7, 57.7, 40.84), (46.62, 64.78, 40.84)], [], [(2, 8, 9, 0), (4, 11, 8, 2), (6, 10, 11, 4), (0, 9, 10, 6), (3, 5, 7, 1), (4, 2, 0, 6), (8, 3, 1, 9), (9, 1, 7, 10), (10, 7, 5, 11), (11, 5, 3, 8)])
me_mesh_026.polygons.foreach_set('use_smooth', [True] * 10)
_uv = me_mesh_026.uv_layers.new(name='UVW')
_uv.uv.foreach_set('vector', [1.554, 1.68, 1.554, 1.348, 1.62, 1.348, 1.62, 1.68, 1.93, 1.35, 1.93, 1.709, 1.902, 1.68, 1.89, 1.348, 1.475, 1.348, 1.475, 1.707, 1.409, 1.707, 1.409, 1.348, 1.888, 1.119, 1.901, 0.7865, 1.928, 0.7569, 1.928, 1.117, 0.6859, 1.967, 0.6859, 1.926, 0.7523, 1.926, 0.7523, 1.967, 0.08106, 1.927, 0.1217, 1.927, 0.1217, 1.993, 0.08106, 1.993, 1.315, 1.976, 1.246, 1.976, 1.246, 1.909, 1.315, 1.909, 1.933, 0.2507, 1.933, 0.1818, 1.974, 0.1818, 1.974, 0.2507, 1.915, -0.1922, 1.915, -0.2612, 1.981, -0.2612, 1.981, -0.1922, 1.933, 0.1764, 1.933, 0.1075, 1.974, 0.1075, 1.974, 0.1764])
me_mesh_026.materials.append(mat_lava)
me_mesh_026.use_remesh_fix_poles = True
me_mesh_026.use_remesh_preserve_attributes = False
me_mesh_026.use_mirror_vertex_groups = False
me_mesh_026.update()
me_mesh_026.normals_split_custom_set([tuple(v) for v in zip(*[iter([0.02258, 0.8327, -0.5533, -0.1864, 0.9634, -0.1928, 0.9634, -0.1864, -0.1928, 0.8327, 0.02258, -0.5533, -0.807, 0.01331, -0.5904, -0.9597, -0.07174, 0.2717, -0.1864, 0.9634, -0.1928, 0.02258, 0.8327, -0.5533, 0.01331, -0.807, -0.5904, -0.07174, -0.9597, 0.2717, -0.9597, -0.07174, 0.2717, -0.807, 0.01331, -0.5904, 0.8327, 0.02258, -0.5533, 0.9634, -0.1864, -0.1928, -0.07174, -0.9597, 0.2717, 0.01331, -0.807, -0.5904, 0.169, 0.9855, 0.01761, -0.4207, 0.3958, 0.8163, 0.3958, -0.4207, 0.8163, 0.9855, 0.169, 0.0176, -0.807, 0.01331, -0.5904, 0.02258, 0.8327, -0.5533, 0.8327, 0.02258, -0.5533, 0.01331, -0.807, -0.5904, -0.1864, 0.9634, -0.1928, 0.169, 0.9855, 0.01761, 0.9855, 0.169, 0.0176, 0.9634, -0.1864, -0.1928, 0.9634, -0.1864, -0.1928, 0.9855, 0.169, 0.0176, 0.3958, -0.4207, 0.8163, -0.07174, -0.9597, 0.2717, -0.07174, -0.9597, 0.2717, 0.3958, -0.4207, 0.8163, -0.4207, 0.3958, 0.8163, -0.9597, -0.07174, 0.2717, -0.9597, -0.07174, 0.2717, -0.4207, 0.3958, 0.8163, 0.169, 0.9855, 0.01761, -0.1864, 0.9634, -0.1928])] * 3)])
me_mesh_027 = bpy.data.meshes.new('Mesh.027')
me_mesh_027.from_pydata([(51.41, -58.29, -13.37), (53.05, -60.49, 44.12), (59.46, -52.32, -13.37), (61.09, -54.53, 44.12), (55.81, -47.4, -13.37), (58.46, -50.97, 48.36), (47.76, -53.36, -13.37), (50.41, -56.94, 48.36), (56.81, -48.75, 36.6), (48.76, -54.71, 36.6), (46.13, -51.16, 40.84), (54.17, -45.19, 40.84)], [], [(2, 8, 9, 0), (4, 11, 8, 2), (6, 10, 11, 4), (0, 9, 10, 6), (3, 5, 7, 1), (4, 2, 0, 6), (8, 3, 1, 9), (9, 1, 7, 10), (10, 7, 5, 11), (11, 5, 3, 8)])
me_mesh_027.polygons.foreach_set('use_smooth', [True] * 10)
_uv = me_mesh_027.uv_layers.new(name='UVW')
_uv.uv.foreach_set('vector', [0.2196, -0.2073, -0.1143, -0.2073, -0.1143, -0.2739, 0.2196, -0.2739, 1.883, 0.3904, 1.883, 0.7516, 1.855, 0.7219, 1.842, 0.3883, 1.265, 1.709, 1.265, 1.348, 1.332, 1.348, 1.332, 1.709, 1.823, 0.1021, 1.835, -0.2315, 1.863, -0.2612, 1.863, 0.1001, 1.974, 0.3227, 1.933, 0.3227, 1.933, 0.2561, 1.974, 0.2561, 1.978, 1.941, 1.937, 1.941, 1.937, 1.875, 1.978, 1.875, -0.7028, 1.945, -0.772, 1.945, -0.772, 1.878, -0.7028, 1.878, 1.863, 1.854, 1.863, 1.923, 1.822, 1.923, 1.822, 1.854, -0.6282, 1.945, -0.6974, 1.945, -0.6974, 1.878, -0.6282, 1.878, 1.824, -0.2709, 1.824, -0.3402, 1.865, -0.3402, 1.865, -0.2709])
me_mesh_027.materials.append(mat_lava)
me_mesh_027.use_remesh_fix_poles = True
me_mesh_027.use_remesh_preserve_attributes = False
me_mesh_027.use_mirror_vertex_groups = False
me_mesh_027.update()
me_mesh_027.normals_split_custom_set([tuple(v) for v in zip(*[iter([0.8203, -0.1446, -0.5533, 0.9803, 0.04295, -0.1928, -0.3259, -0.9256, -0.1928, -0.09994, -0.827, -0.5533, 0.1317, 0.7963, -0.5904, 0.06995, 0.9598, 0.2717, 0.9803, 0.04295, -0.1928, 0.8203, -0.1446, -0.5533, -0.8002, 0.1053, -0.5904, -0.9388, 0.2119, 0.2717, 0.06995, 0.9598, 0.2717, 0.1317, 0.7963, -0.5904, -0.09994, -0.827, -0.5533, -0.3259, -0.9256, -0.1928, -0.9388, 0.2119, 0.2717, -0.8002, 0.1053, -0.5904, 0.95, -0.3118, 0.0176, 0.4533, 0.358, 0.8163, -0.4743, -0.3297, 0.8163, 0.02244, -0.9996, 0.0176, 0.1317, 0.7963, -0.5904, 0.8203, -0.1446, -0.5533, -0.09994, -0.827, -0.5533, -0.8002, 0.1053, -0.5904, 0.9803, 0.04295, -0.1928, 0.95, -0.3118, 0.0176, 0.02244, -0.9996, 0.0176, -0.3259, -0.9256, -0.1928, -0.3259, -0.9256, -0.1928, 0.02244, -0.9996, 0.0176, -0.4743, -0.3297, 0.8163, -0.9388, 0.2119, 0.2717, -0.9388, 0.2119, 0.2717, -0.4743, -0.3297, 0.8163, 0.4533, 0.358, 0.8163, 0.06995, 0.9598, 0.2717, 0.06995, 0.9598, 0.2717, 0.4533, 0.358, 0.8163, 0.95, -0.3118, 0.0176, 0.9803, 0.04295, -0.1928])] * 3)])
me_mesh_028 = bpy.data.meshes.new('Mesh.028')
me_mesh_028.from_pydata([(-58.41, -53.48, -13.37), (-60.32, -55.45, 44.12), (-51.23, -60.46, -13.37), (-53.14, -62.43, 44.12), (-46.95, -56.06, -13.37), (-50.06, -59.25, 48.36), (-54.13, -49.08, -13.37), (-57.24, -52.27, 48.36), (-48.12, -57.27, 36.6), (-55.3, -50.29, 36.6), (-52.22, -47.11, 40.84), (-45.04, -54.09, 40.84)], [], [(2, 8, 9, 0), (4, 11, 8, 2), (6, 10, 11, 4), (0, 9, 10, 6), (3, 5, 7, 1), (4, 2, 0, 6), (8, 3, 1, 9), (9, 1, 7, 10), (10, 7, 5, 11), (11, 5, 3, 8)])
me_mesh_028.polygons.foreach_set('use_smooth', [True] * 10)
_uv = me_mesh_028.uv_layers.new(name='UVW')
_uv.uv.foreach_set('vector', [1.482, 1.681, 1.482, 1.348, 1.548, 1.348, 1.548, 1.681, 1.929, 0.3904, 1.929, 0.7507, 1.901, 0.7211, 1.888, 0.3883, 0.246, -0.2793, -0.1143, -0.2793, -0.1143, -0.3457, 0.246, -0.3457, 1.876, -0.6328, 1.889, -0.9656, 1.917, -0.9952, 1.917, -0.6349, 1.113, 1.986, 1.072, 1.986, 1.072, 1.92, 1.113, 1.92, 1.989, 1.793, 1.948, 1.793, 1.948, 1.727, 1.989, 1.727, -0.3833, 1.961, -0.4524, 1.961, -0.4524, 1.894, -0.3833, 1.894, 1.932, -0.3633, 1.932, -0.4324, 1.972, -0.4324, 1.972, -0.3633, 1.337, 1.904, 1.406, 1.904, 1.406, 1.971, 1.337, 1.971, 1.972, -0.3579, 1.972, -0.2889, 1.932, -0.2889, 1.932, -0.3579])
me_mesh_028.materials.append(mat_lava)
me_mesh_028.use_remesh_fix_poles = True
me_mesh_028.use_remesh_preserve_attributes = False
me_mesh_028.use_mirror_vertex_groups = False
me_mesh_028.update()
me_mesh_028.normals_split_custom_set([tuple(v) for v in zip(*[iter([-0.01088, -0.8329, -0.5533, 0.1999, -0.9607, -0.1928, -0.9659, 0.1729, -0.1928, -0.8323, -0.03426, -0.5533, 0.8071, -0.00198, -0.5904, 0.9586, 0.08521, 0.2717, 0.1999, -0.9607, -0.1928, -0.01088, -0.8329, -0.5533, -0.02464, 0.8067, -0.5904, 0.05826, 0.9606, 0.2717, 0.9586, 0.08521, 0.2717, 0.8071, -0.00198, -0.5904, -0.8323, -0.03426, -0.5533, -0.9659, 0.1729, -0.1928, 0.05826, 0.9606, 0.2717, -0.02464, 0.8067, -0.5904, -0.1551, -0.9877, 0.0176, 0.4262, -0.3899, 0.8163, -0.4017, 0.4151, 0.8163, -0.983, -0.1828, 0.0176, 0.8071, -0.00198, -0.5904, -0.01088, -0.8329, -0.5533, -0.8323, -0.03426, -0.5533, -0.02464, 0.8067, -0.5904, 0.1999, -0.9607, -0.1928, -0.1551, -0.9877, 0.0176, -0.983, -0.1828, 0.0176, -0.9659, 0.1729, -0.1928, -0.9659, 0.1729, -0.1928, -0.983, -0.1828, 0.0176, -0.4017, 0.4151, 0.8163, 0.05826, 0.9606, 0.2717, 0.05826, 0.9606, 0.2717, -0.4017, 0.4151, 0.8163, 0.4262, -0.3899, 0.8163, 0.9586, 0.08521, 0.2717, 0.9586, 0.08521, 0.2717, 0.4262, -0.3899, 0.8163, -0.1551, -0.9877, 0.0176, 0.1999, -0.9607, -0.1928])] * 3)])
me_mesh_029 = bpy.data.meshes.new('Mesh.029')
me_mesh_029.from_pydata([(53.08, -65.41, 40.18), (53.08, -65.41, 50.18), (65.5, -55.13, 40.18), (65.5, -55.13, 50.18), (59.13, -47.42, 40.18), (59.13, -47.42, 50.18), (46.71, -57.7, 40.18), (46.71, -57.7, 50.18)], [], [(2, 3, 1, 0), (4, 5, 3, 2), (6, 7, 5, 4), (0, 1, 7, 6), (3, 5, 7, 1), (4, 2, 0, 6)])
me_mesh_029.polygons.foreach_set('use_smooth', [True] * 6)
_uv = me_mesh_029.uv_layers.new(name='UVW')
_uv.uv.foreach_set('vector', [2.285, 5.431, 2.48, 5.431, 2.48, 5.746, 2.285, 5.746, 5.92, 0.06122, 5.725, 0.06122, 5.725, -0.1341, 5.92, -0.1341, 3.13, 5.431, 3.326, 5.431, 3.326, 5.746, 3.13, 5.746, 5.92, -0.5569, 5.92, -0.3615, 5.725, -0.3615, 5.725, -0.5569, 2.708, 5.431, 2.903, 5.431, 2.903, 5.746, 2.708, 5.746, 1.327, -0.7185, 1.131, -0.7185, 1.131, -1.034, 1.327, -1.034])
me_mesh_029.materials.append(mat_floor)
me_mesh_029.use_remesh_fix_poles = True
me_mesh_029.use_remesh_preserve_attributes = False
me_mesh_029.use_mirror_vertex_groups = False
me_mesh_029.update()
me_mesh_029.normals_split_custom_set([tuple(v) for v in zip(*[iter([0.8129, -0.07673, -0.5774, 0.8129, -0.07673, 0.5774, -0.07673, -0.8129, 0.5774, -0.07673, -0.8129, -0.5774, 0.07673, 0.8129, -0.5774, 0.07673, 0.8129, 0.5774, 0.8129, -0.07673, 0.5774, 0.8129, -0.07673, -0.5774, -0.8129, 0.07673, -0.5774, -0.8129, 0.07673, 0.5774, 0.07673, 0.8129, 0.5774, 0.07673, 0.8129, -0.5774, -0.07673, -0.8129, -0.5774, -0.07673, -0.8129, 0.5774, -0.8129, 0.07673, 0.5774, -0.8129, 0.07673, -0.5774, 0.8129, -0.07673, 0.5774, 0.07673, 0.8129, 0.5774, -0.8129, 0.07673, 0.5774, -0.07673, -0.8129, 0.5774, 0.07673, 0.8129, -0.5774, 0.8129, -0.07673, -0.5774, -0.07673, -0.8129, -0.5774, -0.8129, 0.07673, -0.5774])] * 3)])
me_mesh_030 = bpy.data.meshes.new('Mesh.030')
me_mesh_030.from_pydata([(-59.93, 56.92, 38.97), (-59.93, 56.92, 48.97), (-47.51, 67.2, 38.97), (-47.51, 67.2, 48.97), (-53.89, 74.91, 38.97), (-53.89, 74.91, 48.97), (-66.31, 64.63, 38.97), (-66.31, 64.63, 48.97)], [], [(2, 3, 1, 0), (4, 5, 3, 2), (6, 7, 5, 4), (0, 1, 7, 6), (3, 5, 7, 1), (4, 2, 0, 6)])
me_mesh_030.polygons.foreach_set('use_smooth', [True] * 6)
_uv = me_mesh_030.uv_layers.new(name='UVW')
_uv.uv.foreach_set('vector', [3.114, 5.746, 2.919, 5.746, 2.919, 5.431, 3.114, 5.431, 5.92, -0.1501, 5.725, -0.1501, 5.725, -0.3455, 5.92, -0.3455, 2.496, 5.431, 2.692, 5.431, 2.692, 5.746, 2.496, 5.746, 5.92, 0.07722, 5.92, 0.2726, 5.725, 0.2726, 5.725, 0.07722, 2.983, -0.3959, 2.983, -0.5913, 3.298, -0.5913, 3.298, -0.3959, 3.314, -0.3959, 3.314, -0.5913, 3.629, -0.5913, 3.629, -0.3959])
me_mesh_030.materials.append(mat_floor)
me_mesh_030.use_remesh_fix_poles = True
me_mesh_030.use_remesh_preserve_attributes = False
me_mesh_030.use_mirror_vertex_groups = False
me_mesh_030.update()
me_mesh_030.normals_split_custom_set([tuple(v) for v in zip(*[iter([0.8129, -0.07673, -0.5774, 0.8129, -0.07673, 0.5774, -0.07673, -0.8129, 0.5774, -0.07673, -0.8129, -0.5774, 0.07673, 0.8129, -0.5774, 0.07673, 0.8129, 0.5774, 0.8129, -0.07673, 0.5774, 0.8129, -0.07673, -0.5774, -0.8129, 0.07673, -0.5774, -0.8129, 0.07673, 0.5774, 0.07673, 0.8129, 0.5774, 0.07673, 0.8129, -0.5774, -0.07673, -0.8129, -0.5774, -0.07673, -0.8129, 0.5774, -0.8129, 0.07673, 0.5774, -0.8129, 0.07673, -0.5774, 0.8129, -0.07673, 0.5774, 0.07673, 0.8129, 0.5774, -0.8129, 0.07673, 0.5774, -0.07673, -0.8129, 0.5774, 0.07673, 0.8129, -0.5774, 0.8129, -0.07673, -0.5774, -0.07673, -0.8129, -0.5774, -0.8129, 0.07673, -0.5774])] * 3)])
me_mesh_031 = bpy.data.meshes.new('Mesh.031')
me_mesh_031.from_pydata([(48.27, 70.36, 38.97), (48.27, 70.36, 48.97), (59.67, 58.96, 38.97), (59.67, 58.96, 48.97), (66.75, 66.03, 38.97), (66.75, 66.03, 48.97), (55.34, 77.43, 38.97), (55.34, 77.43, 48.97)], [], [(2, 3, 1, 0), (4, 5, 3, 2), (6, 7, 5, 4), (0, 1, 7, 6), (3, 5, 7, 1), (4, 2, 0, 6)])
me_mesh_031.polygons.foreach_set('use_smooth', [True] * 6)
_uv = me_mesh_031.uv_layers.new(name='UVW')
_uv.uv.foreach_set('vector', [3.507, 5.431, 3.696, 5.431, 3.696, 5.736, 3.507, 5.736, 4.216, 5.905, 4.216, 5.716, 4.404, 5.716, 4.404, 5.905, 5.132, -0.8091, 5.132, -0.9977, 5.437, -0.9977, 5.437, -0.8091, 3.696, 5.94, 3.507, 5.94, 3.507, 5.752, 3.696, 5.752, 4.425, 5.468, 4.614, 5.468, 4.614, 5.772, 4.425, 5.772, 4.475, -0.4026, 4.475, -0.5913, 4.779, -0.5913, 4.779, -0.4026])
me_mesh_031.materials.append(mat_floor)
me_mesh_031.use_remesh_fix_poles = True
me_mesh_031.use_remesh_preserve_attributes = False
me_mesh_031.use_mirror_vertex_groups = False
me_mesh_031.update()
me_mesh_031.normals_split_custom_set([tuple(v) for v in zip(*[iter([-4.382e-08, -0.8165, -0.5774, -3.278e-07, -0.8165, 0.5774, -0.8165, -4.382e-08, 0.5774, -0.8165, 1.262e-07, -0.5774, 0.8165, 4.382e-07, -0.5773, 0.8165, -3.399e-07, 0.5774, -3.278e-07, -0.8165, 0.5774, -4.382e-08, -0.8165, -0.5774, 1.753e-07, 0.8165, -0.5773, -1.964e-07, 0.8165, 0.5774, 0.8165, -3.399e-07, 0.5774, 0.8165, 4.382e-07, -0.5773, -0.8165, 1.262e-07, -0.5774, -0.8165, -4.382e-08, 0.5774, -1.964e-07, 0.8165, 0.5774, 1.753e-07, 0.8165, -0.5773, -3.278e-07, -0.8165, 0.5774, 0.8165, -3.399e-07, 0.5774, -1.964e-07, 0.8165, 0.5774, -0.8165, -4.382e-08, 0.5774, 0.8165, 4.382e-07, -0.5773, -4.382e-08, -0.8165, -0.5774, -0.8165, 1.262e-07, -0.5774, 1.753e-07, 0.8165, -0.5773])] * 3)])
me_mesh_032 = bpy.data.meshes.new('Mesh.032')
me_mesh_032.from_pydata([(-65.45, -56.12, 38.97), (-65.45, -56.12, 48.97), (-54.05, -67.52, 38.97), (-54.05, -67.52, 48.97), (-46.97, -60.45, 38.97), (-46.97, -60.45, 48.97), (-58.38, -49.05, 38.97), (-58.38, -49.05, 48.97)], [], [(2, 3, 1, 0), (4, 5, 3, 2), (6, 7, 5, 4), (0, 1, 7, 6), (3, 5, 7, 1), (4, 2, 0, 6)])
me_mesh_032.polygons.foreach_set('use_smooth', [True] * 6)
_uv = me_mesh_032.uv_layers.new(name='UVW')
_uv.uv.foreach_set('vector', [5.229, 5.906, 5.051, 5.906, 5.051, 5.618, 5.229, 5.618, 3.182, 5.762, 3.182, 5.941, 3.004, 5.941, 3.004, 5.762, 5.776, 5.915, 5.598, 5.915, 5.598, 5.627, 5.776, 5.627, 5.942, 5.611, 5.763, 5.611, 5.763, 5.433, 5.942, 5.433, 4.857, 5.618, 5.035, 5.618, 5.035, 5.906, 4.857, 5.906, 5.253, 5.565, 5.431, 5.565, 5.431, 5.853, 5.253, 5.853])
me_mesh_032.materials.append(mat_floor)
me_mesh_032.use_remesh_fix_poles = True
me_mesh_032.use_remesh_preserve_attributes = False
me_mesh_032.use_mirror_vertex_groups = False
me_mesh_032.update()
me_mesh_032.normals_split_custom_set([tuple(v) for v in zip(*[iter([-4.382e-08, -0.8165, -0.5774, 0.0, -0.8165, 0.5774, -0.8165, -1.753e-07, 0.5774, -0.8165, 3.891e-07, -0.5774, 0.8165, 2.191e-07, -0.5774, 0.8165, 5.439e-08, 0.5774, 0.0, -0.8165, 0.5774, -4.382e-08, -0.8165, -0.5774, -8.763e-08, 0.8165, -0.5774, 0.0, 0.8165, 0.5774, 0.8165, 5.439e-08, 0.5774, 0.8165, 2.191e-07, -0.5774, -0.8165, 3.891e-07, -0.5774, -0.8165, -1.753e-07, 0.5774, 0.0, 0.8165, 0.5774, -8.763e-08, 0.8165, -0.5774, 0.0, -0.8165, 0.5774, 0.8165, 5.439e-08, 0.5774, 0.0, 0.8165, 0.5774, -0.8165, -1.753e-07, 0.5774, 0.8165, 2.191e-07, -0.5774, -4.382e-08, -0.8165, -0.5774, -0.8165, 3.891e-07, -0.5774, -8.763e-08, 0.8165, -0.5774])] * 3)])
me_mesh_033 = bpy.data.meshes.new('Mesh.033')
me_mesh_033.from_pydata([(41.26, 1.555, 0.04198), (26.99, 31.19, 0.04199), (-5.074, 38.5, 0.04199), (-30.79, 18.0, 0.04199), (-30.79, -14.89, 0.04198), (-5.074, -35.4, 0.04198), (26.99, -28.08, 0.04198), (41.26, 1.555, -11.21), (26.99, 31.19, -11.21), (-5.074, 38.5, -11.21), (-30.79, 18.0, -11.21), (-30.79, -14.89, -11.21), (-5.074, -35.4, -11.21), (26.99, -28.08, -11.21)], [], [(0, 1, 2, 3, 4, 5, 6), (13, 12, 11, 10, 9, 8, 7), (7, 8, 1, 0), (8, 9, 2, 1), (9, 10, 3, 2), (10, 11, 4, 3), (11, 12, 5, 4), (12, 13, 6, 5), (13, 7, 0, 6)])
me_mesh_033.polygons.foreach_set('use_smooth', [True] * 9)
_uv = me_mesh_033.uv_layers.new(name='UVW')
_uv.uv.foreach_set('vector', [-2.713, 4.903, -2.998, 4.311, -2.713, 3.719, -2.072, 3.572, -1.558, 3.982, -1.558, 4.64, -2.072, 5.049, 5.216, 0.7428, 4.703, 1.153, 4.062, 1.006, 3.776, 0.4141, 4.062, -0.1781, 4.703, -0.3244, 5.216, 0.08543, 2.726, -0.9977, 2.726, -0.3404, 2.501, -0.3404, 2.501, -0.9977, 2.485, -0.532, 1.828, -0.532, 1.828, -0.7569, 2.485, -0.7569, 1.571, -0.9977, 1.571, -0.3404, 1.346, -0.3404, 1.346, -0.9977, 0.6537, -0.6022, 1.311, -0.6022, 1.311, -0.3773, 0.6537, -0.3773, 1.812, -0.9977, 1.812, -0.3404, 1.587, -0.3404, 1.587, -0.9977, 2.967, -0.9977, 2.967, -0.3404, 2.742, -0.3404, 2.742, -0.9977, 1.828, -0.9977, 2.485, -0.9977, 2.485, -0.7729, 1.828, -0.7729])
me_mesh_033.materials.append(mat_floor)
me_mesh_033.use_remesh_fix_poles = True
me_mesh_033.use_remesh_preserve_attributes = False
me_mesh_033.use_mirror_vertex_groups = False
me_mesh_033.update()
me_mesh_033.normals_split_custom_set([tuple(v) for v in zip(*[iter([0.7836, -8.251e-08, 0.6212, 0.4886, 0.6127, 0.6212, -0.1744, 0.764, 0.6212, -0.706, 0.34, 0.6212, -0.706, -0.34, 0.6212, -0.1744, -0.764, 0.6212, 0.4886, -0.6127, 0.6212, 0.4886, -0.6127, -0.6212, -0.1744, -0.764, -0.6212, -0.706, -0.34, -0.6212, -0.706, 0.34, -0.6212, -0.1744, 0.764, -0.6212, 0.4886, 0.6127, -0.6212, 0.7836, 1.485e-07, -0.6212, 0.7836, 1.485e-07, -0.6212, 0.4886, 0.6127, -0.6212, 0.4886, 0.6127, 0.6212, 0.7836, -8.251e-08, 0.6212, 0.4886, 0.6127, -0.6212, -0.1744, 0.764, -0.6212, -0.1744, 0.764, 0.6212, 0.4886, 0.6127, 0.6212, -0.1744, 0.764, -0.6212, -0.706, 0.34, -0.6212, -0.706, 0.34, 0.6212, -0.1744, 0.764, 0.6212, -0.706, 0.34, -0.6212, -0.706, -0.34, -0.6212, -0.706, -0.34, 0.6212, -0.706, 0.34, 0.6212, -0.706, -0.34, -0.6212, -0.1744, -0.764, -0.6212, -0.1744, -0.764, 0.6212, -0.706, -0.34, 0.6212, -0.1744, -0.764, -0.6212, 0.4886, -0.6127, -0.6212, 0.4886, -0.6127, 0.6212, -0.1744, -0.764, 0.6212, 0.4886, -0.6127, -0.6212, 0.7836, 1.485e-07, -0.6212, 0.7836, -8.251e-08, 0.6212, 0.4886, -0.6127, 0.6212])] * 3)])
me_mesh_035 = bpy.data.meshes.new('Mesh.035')
me_mesh_035.from_pydata([(-65.31, -61.91, -3.944), (65.53, -61.91, -3.944), (-65.31, 70.01, -3.944), (65.53, 70.01, -3.944)], [], [(2, 0, 1, 3)])
me_mesh_035.polygons.foreach_set('use_smooth', [True] * 1)
_uv = me_mesh_035.uv_layers.new(name='UVW')
_uv.uv.foreach_set('vector', [-2.111, -1.225, -2.111, -2.105, -1.239, -2.105, -1.239, -1.225])
me_mesh_035.materials.append(mat_lava)
me_mesh_035.use_remesh_fix_poles = True
me_mesh_035.use_remesh_preserve_attributes = False
me_mesh_035.use_mirror_vertex_groups = False
me_mesh_035.update()
me_mesh_035.normals_split_custom_set([tuple(v) for v in zip(*[iter([0.0, -1.735e-07, 1.0, 0.0, -1.735e-07, 1.0, 0.0, -1.735e-07, 1.0, 0.0, -1.735e-07, 1.0])] * 3)])

# ---- objects
ob_extrude = bpy.data.objects.new('Extrude', me_mesh)
ob_cube_1 = bpy.data.objects.new('Cube_1', me_mesh_001)
ob_hung_platform = bpy.data.objects.new('Hung_Platform', None)
ob_extrude_2 = bpy.data.objects.new('Extrude_2', me_mesh_002)
ob_cube_1_2 = bpy.data.objects.new('Cube_1_2', me_mesh_003)
ob_hung_platform_5 = bpy.data.objects.new('Hung_Platform_5', None)
ob_extrude_3 = bpy.data.objects.new('Extrude_3', me_mesh_004)
ob_cube_1_3 = bpy.data.objects.new('Cube_1_3', me_mesh_005)
ob_hung_platform_4 = bpy.data.objects.new('Hung_Platform_4', None)
ob_extrude_4 = bpy.data.objects.new('Extrude_4', me_mesh_006)
ob_cube_1_4 = bpy.data.objects.new('Cube_1_4', me_mesh_007)
ob_hung_platform_3 = bpy.data.objects.new('Hung_Platform_3', None)
ob_extrude_5 = bpy.data.objects.new('Extrude_5', me_mesh_008)
ob_cube_1_5 = bpy.data.objects.new('Cube_1_5', me_mesh_009)
ob_hung_platform_2 = bpy.data.objects.new('Hung_Platform_2', None)
ob_extrude_6 = bpy.data.objects.new('Extrude_6', me_mesh_010)
ob_cube_1_6 = bpy.data.objects.new('Cube_1_6', me_mesh_011)
ob_hung_platform_1 = bpy.data.objects.new('Hung_Platform_1', None)
ob_extrude_7 = bpy.data.objects.new('Extrude_7', me_mesh_012)
ob_cube_1_7 = bpy.data.objects.new('Cube_1_7', me_mesh_013)
ob_hung_platform_6 = bpy.data.objects.new('Hung_Platform_6', None)
ob_extrude_8 = bpy.data.objects.new('Extrude_8', me_mesh_014)
ob_cube_1_8 = bpy.data.objects.new('Cube_1_8', me_mesh_015)
ob_hung_platform_7 = bpy.data.objects.new('Hung_Platform_7', None)
ob_hung_platforms = bpy.data.objects.new('Hung_Platforms', None)
ob_pillar_3 = bpy.data.objects.new('Pillar_3', me_mesh_016)
ob_pillar_2 = bpy.data.objects.new('Pillar_2', me_mesh_017)
ob_pillar_1 = bpy.data.objects.new('Pillar_1', me_mesh_018)
ob_pillar = bpy.data.objects.new('Pillar', me_mesh_019)
ob_pillar_4 = bpy.data.objects.new('Pillar_4', me_mesh_020)
ob_pillars = bpy.data.objects.new('Pillars', None)
ob_cube_3 = bpy.data.objects.new('Cube_3', me_mesh_021)
ob_cube_2 = bpy.data.objects.new('Cube_2', me_mesh_022)
ob_cube_1_9 = bpy.data.objects.new('Cube_1_9', me_mesh_023)
ob_cube = bpy.data.objects.new('Cube', me_mesh_024)
ob_walls = bpy.data.objects.new('Walls', None)
ob_lava_flow_3 = bpy.data.objects.new('Lava_FLow_3', me_mesh_025)
ob_lava_flow_2 = bpy.data.objects.new('Lava_FLow_2', me_mesh_026)
ob_lava_flow_1 = bpy.data.objects.new('Lava_FLow_1', me_mesh_027)
ob_lava_flow = bpy.data.objects.new('Lava_FLow', me_mesh_028)
ob_flowing_lava = bpy.data.objects.new('Flowing_Lava', None)
ob_lava_spout_3 = bpy.data.objects.new('Lava_Spout_3', me_mesh_029)
ob_lava_spout_2 = bpy.data.objects.new('Lava_Spout_2', me_mesh_030)
ob_lava_spout_1 = bpy.data.objects.new('Lava_Spout_1', me_mesh_031)
ob_lava_spout = bpy.data.objects.new('Lava_Spout', me_mesh_032)
ob_lava_spouts = bpy.data.objects.new('Lava_Spouts', None)
ob_center_platform = bpy.data.objects.new('Center_Platform', me_mesh_033)
ob_lava = bpy.data.objects.new('Lava', me_mesh_035)

# ---- transforms, parenting, visibility, modifiers, constraints
ob_extrude.parent = ob_hung_platform
ob_extrude.location = (0.0, 0.0, 0.0)
ob_extrude.color = (0.8, 0.8, 0.8, 1.0)
ob_extrude.lineart.crease_threshold = 0.0
ob_cube_1.parent = ob_hung_platform
ob_cube_1.location = (0.0, 0.0, 0.0)
ob_cube_1.color = (0.8, 0.8, 0.8, 1.0)
ob_cube_1.lineart.crease_threshold = 0.0
ob_hung_platform.parent = ob_hung_platforms
ob_hung_platform.location = (0.0, 0.0, 0.0)
ob_hung_platform.color = (0.8, 0.8, 0.8, 1.0)
ob_hung_platform.lineart.crease_threshold = 0.0
ob_extrude_2.parent = ob_hung_platform_5
ob_extrude_2.location = (0.0, 0.0, 0.0)
ob_extrude_2.color = (0.8, 0.8, 0.8, 1.0)
ob_extrude_2.lineart.crease_threshold = 0.0
ob_cube_1_2.parent = ob_hung_platform_5
ob_cube_1_2.location = (0.0, 0.0, 0.0)
ob_cube_1_2.color = (0.8, 0.8, 0.8, 1.0)
ob_cube_1_2.lineart.crease_threshold = 0.0
ob_hung_platform_5.parent = ob_hung_platforms
ob_hung_platform_5.location = (0.0, 0.0, 0.0)
ob_hung_platform_5.color = (0.8, 0.8, 0.8, 1.0)
ob_hung_platform_5.lineart.crease_threshold = 0.0
ob_extrude_3.parent = ob_hung_platform_4
ob_extrude_3.location = (0.0, 0.0, 0.0)
ob_extrude_3.color = (0.8, 0.8, 0.8, 1.0)
ob_extrude_3.lineart.crease_threshold = 0.0
ob_cube_1_3.parent = ob_hung_platform_4
ob_cube_1_3.location = (0.0, 0.0, 0.0)
ob_cube_1_3.color = (0.8, 0.8, 0.8, 1.0)
ob_cube_1_3.lineart.crease_threshold = 0.0
ob_hung_platform_4.parent = ob_hung_platforms
ob_hung_platform_4.location = (0.0, 0.0, 0.0)
ob_hung_platform_4.color = (0.8, 0.8, 0.8, 1.0)
ob_hung_platform_4.lineart.crease_threshold = 0.0
ob_extrude_4.parent = ob_hung_platform_3
ob_extrude_4.location = (0.0, 0.0, 0.0)
ob_extrude_4.color = (0.8, 0.8, 0.8, 1.0)
ob_extrude_4.lineart.crease_threshold = 0.0
ob_cube_1_4.parent = ob_hung_platform_3
ob_cube_1_4.location = (0.0, 0.0, 0.0)
ob_cube_1_4.color = (0.8, 0.8, 0.8, 1.0)
ob_cube_1_4.lineart.crease_threshold = 0.0
ob_hung_platform_3.parent = ob_hung_platforms
ob_hung_platform_3.location = (0.0, 0.0, 0.0)
ob_hung_platform_3.color = (0.8, 0.8, 0.8, 1.0)
ob_hung_platform_3.lineart.crease_threshold = 0.0
ob_extrude_5.parent = ob_hung_platform_2
ob_extrude_5.location = (0.0, 0.0, 0.0)
ob_extrude_5.color = (0.8, 0.8, 0.8, 1.0)
ob_extrude_5.lineart.crease_threshold = 0.0
ob_cube_1_5.parent = ob_hung_platform_2
ob_cube_1_5.location = (0.0, 0.0, 0.0)
ob_cube_1_5.color = (0.8, 0.8, 0.8, 1.0)
ob_cube_1_5.lineart.crease_threshold = 0.0
ob_hung_platform_2.parent = ob_hung_platforms
ob_hung_platform_2.location = (0.0, 0.0, 0.0)
ob_hung_platform_2.color = (0.8, 0.8, 0.8, 1.0)
ob_hung_platform_2.lineart.crease_threshold = 0.0
ob_extrude_6.parent = ob_hung_platform_1
ob_extrude_6.location = (0.0, 0.0, 0.0)
ob_extrude_6.color = (0.8, 0.8, 0.8, 1.0)
ob_extrude_6.lineart.crease_threshold = 0.0
ob_cube_1_6.parent = ob_hung_platform_1
ob_cube_1_6.location = (0.0, 0.0, 0.0)
ob_cube_1_6.color = (0.8, 0.8, 0.8, 1.0)
ob_cube_1_6.lineart.crease_threshold = 0.0
ob_hung_platform_1.parent = ob_hung_platforms
ob_hung_platform_1.location = (0.0, 0.0, 0.0)
ob_hung_platform_1.color = (0.8, 0.8, 0.8, 1.0)
ob_hung_platform_1.lineart.crease_threshold = 0.0
ob_extrude_7.parent = ob_hung_platform_6
ob_extrude_7.location = (0.0, 0.0, 0.0)
ob_extrude_7.color = (0.8, 0.8, 0.8, 1.0)
ob_extrude_7.lineart.crease_threshold = 0.0
ob_cube_1_7.parent = ob_hung_platform_6
ob_cube_1_7.location = (0.0, 0.0, 0.0)
ob_cube_1_7.color = (0.8, 0.8, 0.8, 1.0)
ob_cube_1_7.lineart.crease_threshold = 0.0
ob_hung_platform_6.parent = ob_hung_platforms
ob_hung_platform_6.location = (0.0, 0.0, 0.0)
ob_hung_platform_6.color = (0.8, 0.8, 0.8, 1.0)
ob_hung_platform_6.lineart.crease_threshold = 0.0
ob_extrude_8.parent = ob_hung_platform_7
ob_extrude_8.location = (0.0, 0.0, 0.0)
ob_extrude_8.color = (0.8, 0.8, 0.8, 1.0)
ob_extrude_8.lineart.crease_threshold = 0.0
ob_cube_1_8.parent = ob_hung_platform_7
ob_cube_1_8.location = (0.0, 0.0, 0.0)
ob_cube_1_8.color = (0.8, 0.8, 0.8, 1.0)
ob_cube_1_8.lineart.crease_threshold = 0.0
ob_hung_platform_7.parent = ob_hung_platforms
ob_hung_platform_7.location = (0.0, 0.0, 0.0)
ob_hung_platform_7.color = (0.8, 0.8, 0.8, 1.0)
ob_hung_platform_7.lineart.crease_threshold = 0.0
ob_hung_platforms.location = (0.0, 0.0, 0.0)
ob_hung_platforms.color = (0.8, 0.8, 0.8, 1.0)
ob_hung_platforms.lineart.crease_threshold = 0.0
ob_pillar_3.parent = ob_pillars
ob_pillar_3.location = (0.0, 0.0, 0.0)
ob_pillar_3.color = (0.8, 0.8, 0.8, 1.0)
ob_pillar_3.lineart.crease_threshold = 0.0
ob_pillar_2.parent = ob_pillars
ob_pillar_2.location = (0.0, 0.0, 0.0)
ob_pillar_2.color = (0.8, 0.8, 0.8, 1.0)
ob_pillar_2.lineart.crease_threshold = 0.0
ob_pillar_1.parent = ob_pillars
ob_pillar_1.location = (0.0, 0.0, 0.0)
ob_pillar_1.color = (0.8, 0.8, 0.8, 1.0)
ob_pillar_1.lineart.crease_threshold = 0.0
ob_pillar.parent = ob_pillars
ob_pillar.location = (0.0, 0.0, 0.0)
ob_pillar.color = (0.8, 0.8, 0.8, 1.0)
ob_pillar.lineart.crease_threshold = 0.0
ob_pillar_4.parent = ob_pillars
ob_pillar_4.location = (0.0, 0.0, 0.0)
ob_pillar_4.color = (0.8, 0.8, 0.8, 1.0)
ob_pillar_4.lineart.crease_threshold = 0.0
ob_pillars.location = (0.0, 0.0, 0.0)
ob_pillars.color = (0.8, 0.8, 0.8, 1.0)
ob_pillars.lineart.crease_threshold = 0.0
ob_cube_3.parent = ob_walls
ob_cube_3.location = (0.0, 0.0, 0.0)
ob_cube_3.color = (0.8, 0.8, 0.8, 1.0)
ob_cube_3.lineart.crease_threshold = 0.0
ob_cube_2.parent = ob_walls
ob_cube_2.location = (0.0, 0.0, 0.0)
ob_cube_2.color = (0.8, 0.8, 0.8, 1.0)
ob_cube_2.lineart.crease_threshold = 0.0
ob_cube_1_9.parent = ob_walls
ob_cube_1_9.location = (0.0, 0.0, 0.0)
ob_cube_1_9.color = (0.8, 0.8, 0.8, 1.0)
ob_cube_1_9.lineart.crease_threshold = 0.0
ob_cube.parent = ob_walls
ob_cube.location = (0.0, 0.0, 0.0)
ob_cube.color = (0.8, 0.8, 0.8, 1.0)
ob_cube.lineart.crease_threshold = 0.0
ob_walls.location = (0.0, 0.0, 0.0)
ob_walls.color = (0.8, 0.8, 0.8, 1.0)
ob_walls.lineart.crease_threshold = 0.0
ob_lava_flow_3.parent = ob_flowing_lava
ob_lava_flow_3.location = (0.0, 0.0, 0.0)
ob_lava_flow_3.color = (0.8, 0.8, 0.8, 1.0)
ob_lava_flow_3.lineart.crease_threshold = 0.0
ob_lava_flow_2.parent = ob_flowing_lava
ob_lava_flow_2.location = (0.0, 0.0, 0.0)
ob_lava_flow_2.color = (0.8, 0.8, 0.8, 1.0)
ob_lava_flow_2.lineart.crease_threshold = 0.0
ob_lava_flow_1.parent = ob_flowing_lava
ob_lava_flow_1.location = (0.0, 0.0, 0.0)
ob_lava_flow_1.color = (0.8, 0.8, 0.8, 1.0)
ob_lava_flow_1.lineart.crease_threshold = 0.0
ob_lava_flow.parent = ob_flowing_lava
ob_lava_flow.location = (0.0, 0.0, 0.0)
ob_lava_flow.color = (0.8, 0.8, 0.8, 1.0)
ob_lava_flow.lineart.crease_threshold = 0.0
ob_flowing_lava.location = (0.0, 0.0, 0.0)
ob_flowing_lava.color = (0.8, 0.8, 0.8, 1.0)
ob_flowing_lava.lineart.crease_threshold = 0.0
ob_lava_spout_3.parent = ob_lava_spouts
ob_lava_spout_3.location = (0.0, 0.0, 0.0)
ob_lava_spout_3.color = (0.8, 0.8, 0.8, 1.0)
ob_lava_spout_3.lineart.crease_threshold = 0.0
ob_lava_spout_2.parent = ob_lava_spouts
ob_lava_spout_2.location = (0.0, 0.0, 0.0)
ob_lava_spout_2.color = (0.8, 0.8, 0.8, 1.0)
ob_lava_spout_2.lineart.crease_threshold = 0.0
ob_lava_spout_1.parent = ob_lava_spouts
ob_lava_spout_1.location = (0.0, 0.0, 0.0)
ob_lava_spout_1.color = (0.8, 0.8, 0.8, 1.0)
ob_lava_spout_1.lineart.crease_threshold = 0.0
ob_lava_spout.parent = ob_lava_spouts
ob_lava_spout.location = (0.0, 0.0, 0.0)
ob_lava_spout.color = (0.8, 0.8, 0.8, 1.0)
ob_lava_spout.lineart.crease_threshold = 0.0
ob_lava_spouts.location = (0.0, 0.0, 0.0)
ob_lava_spouts.color = (0.8, 0.8, 0.8, 1.0)
ob_lava_spouts.lineart.crease_threshold = 0.0
ob_center_platform.location = (0.0, 0.0, 0.0)
ob_center_platform.color = (0.8, 0.8, 0.8, 1.0)
ob_center_platform.lineart.crease_threshold = 0.0
ob_lava.location = (0.0, 0.0, 0.0)
ob_lava.color = (0.8, 0.8, 0.8, 1.0)
ob_lava.lineart.crease_threshold = 0.0

# ---- collection membership
col_collection.objects.link(ob_extrude)
col_collection.objects.link(ob_cube_1)
col_collection.objects.link(ob_hung_platform)
col_collection.objects.link(ob_extrude_2)
col_collection.objects.link(ob_cube_1_2)
col_collection.objects.link(ob_hung_platform_5)
col_collection.objects.link(ob_extrude_3)
col_collection.objects.link(ob_cube_1_3)
col_collection.objects.link(ob_hung_platform_4)
col_collection.objects.link(ob_extrude_4)
col_collection.objects.link(ob_cube_1_4)
col_collection.objects.link(ob_hung_platform_3)
col_collection.objects.link(ob_extrude_5)
col_collection.objects.link(ob_cube_1_5)
col_collection.objects.link(ob_hung_platform_2)
col_collection.objects.link(ob_extrude_6)
col_collection.objects.link(ob_cube_1_6)
col_collection.objects.link(ob_hung_platform_1)
col_collection.objects.link(ob_extrude_7)
col_collection.objects.link(ob_cube_1_7)
col_collection.objects.link(ob_hung_platform_6)
col_collection.objects.link(ob_extrude_8)
col_collection.objects.link(ob_cube_1_8)
col_collection.objects.link(ob_hung_platform_7)
col_collection.objects.link(ob_hung_platforms)
col_collection.objects.link(ob_pillar_3)
col_collection.objects.link(ob_pillar_2)
col_collection.objects.link(ob_pillar_1)
col_collection.objects.link(ob_pillar)
col_collection.objects.link(ob_pillar_4)
col_collection.objects.link(ob_pillars)
col_collection.objects.link(ob_cube_3)
col_collection.objects.link(ob_cube_2)
col_collection.objects.link(ob_cube_1_9)
col_collection.objects.link(ob_cube)
col_collection.objects.link(ob_walls)
col_collection.objects.link(ob_lava_flow_3)
col_collection.objects.link(ob_lava_flow_2)
col_collection.objects.link(ob_lava_flow_1)
col_collection.objects.link(ob_lava_flow)
col_collection.objects.link(ob_flowing_lava)
col_collection.objects.link(ob_lava_spout_3)
col_collection.objects.link(ob_lava_spout_2)
col_collection.objects.link(ob_lava_spout_1)
col_collection.objects.link(ob_lava_spout)
col_collection.objects.link(ob_lava_spouts)
col_collection.objects.link(ob_center_platform)
col_collection.objects.link(ob_lava)

# ---- scene / render settings (as saved in the file)
scene.frame_start = 1; scene.frame_end = 250; scene.frame_set(1)
scene.render.engine = 'BLENDER_EEVEE_NEXT'
scene.render.fps = 30
scene.cycles.use_denoising = False
scene.cycles.samples = 128
scene.cycles.sampling_pattern = 'TABULATED_SOBOL'
scene.cycles.use_adaptive_sampling = False
scene.cycles.use_light_tree = False
scene.view_settings.view_transform = 'Filmic'
bpy.context.view_layer.update()

# ---- added for rendering (the .blend has no active camera and no usable light): camera, sun
cam_auto = bpy.data.cameras.new('AutoCamera')
cam_auto.lens = 50.0
cam_auto.sensor_width = 36.0
cam_auto.clip_end = 3813.52
ob_auto_camera = bpy.data.objects.new('AutoCamera', cam_auto)
scene.collection.objects.link(ob_auto_camera)
ob_auto_camera.location = (220.345, -256.294, 185.836)
ob_auto_camera.rotation_euler = (1.09748, -7.21219e-08, 0.694738)
scene.camera = ob_auto_camera
light_auto_sun = bpy.data.lights.new('AutoSun', 'SUN')
light_auto_sun.energy = 3.0
light_auto_sun.angle = 0.0523599
ob_auto_sun = bpy.data.objects.new('AutoSun', light_auto_sun)
scene.collection.objects.link(ob_auto_sun)
ob_auto_sun.rotation_euler = (0.872665, 0.174533, 0.523599)
bpy.context.view_layer.update()
